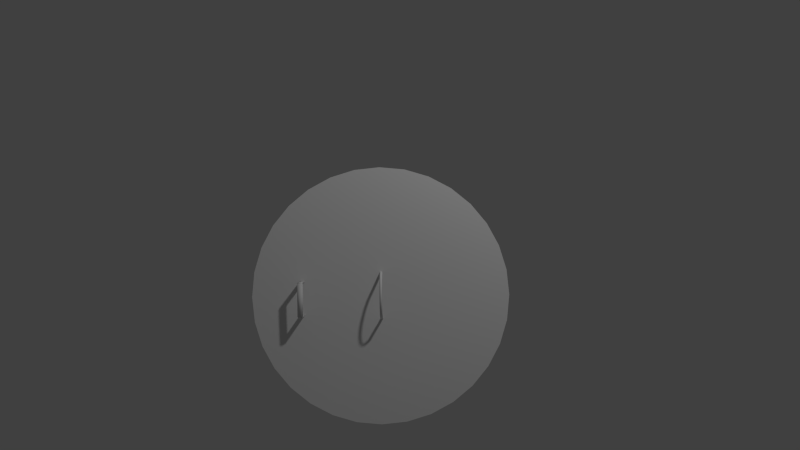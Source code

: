 # Source: SpartanShield.blend  (saved by Blender 2.76.0; exported with 4.5.12 LTS)
import bpy
from mathutils import Matrix  # noqa: F401  (used for matrix-valued properties, if any)

bpy.ops.wm.read_factory_settings(use_empty=True)
scene = bpy.context.scene
scene.name = 'Scene'

# ---- collections
col_collection_1 = bpy.data.collections.new('Collection 1'); scene.collection.children.link(col_collection_1)

# ---- materials (node trees are filled in below, after node groups)
mat_material_001 = bpy.data.materials.new('Material.001')
mat_material_001.alpha_threshold = 0.0
mat_material_001.use_transparent_shadow = False
mat_material_001.roughness = 0.5

# ---- material node trees

# ---- world
world_world = bpy.data.worlds.new('World'); scene.world = world_world
world_world.color = (0.05088, 0.05088, 0.05088)
world_world.use_sun_shadow = False
world_world.sun_shadow_jitter_overblur = 0.0
world_world.cycles.sampling_method = 'MANUAL'
world_world.cycles.sample_map_resolution = 256

# ---- cameras
cam_camera = bpy.data.cameras.new('Camera')
cam_camera.clip_end = 100.0
cam_camera.lens = 35.0
cam_camera.sensor_width = 32.0
cam_camera.sensor_height = 18.0
cam_camera.ortho_scale = 7.314
cam_camera.dof.focus_distance = 0.0
cam_camera.dof.aperture_fstop = 128.0

# ---- lights
light_lamp = bpy.data.lights.new('Lamp', 'POINT')
light_lamp.transmission_factor = 0.0
light_lamp.cutoff_distance = 30.0
light_lamp.energy = 100.0
light_lamp.shadow_buffer_clip_start = 1.001
light_lamp.shadow_soft_size = 0.1
light_lamp.shadow_maximum_resolution = 0.006
light_lamp.use_absolute_resolution = True
light_lamp.cycles.use_multiple_importance_sampling = False

# ---- meshes
me_circle = bpy.data.meshes.new('Circle')
me_circle.from_pydata([(-0.1828, 0.005855, 0.03202), (-0.1793, 0.005855, -0.003651), (-0.1689, 0.005855, -0.03795), (-0.152, 0.005855, -0.1102), (-0.1293, 0.005855, -0.1379), (-0.1016, 0.005855, -0.1606), (-0.06997, 0.005855, -0.1775), (-0.03567, 0.005855, -0.1879), (-2.826e-08, 0.005855, -0.1914), (0.03567, 0.005855, -0.1879), (0.06997, 0.005855, -0.1775), (0.1016, 0.005855, -0.1606), (0.1293, 0.005855, -0.1379), (0.152, 0.005855, -0.1102), (0.1689, 0.005855, -0.03795), (0.1793, 0.005855, -0.003651), (0.1828, 0.005855, 0.03202), (-0.1828, -0.009515, 0.03202), (-0.1793, -0.009515, -0.003651), (-0.1689, -0.009515, -0.03795), (-0.152, -0.009515, -0.1102), (-0.1293, -0.009515, -0.1379), (-0.1016, -0.009515, -0.1606), (-0.06997, -0.009515, -0.1775), (-0.03567, -0.009515, -0.1879), (-2.826e-08, -0.009515, -0.1914), (0.03567, -0.009515, -0.1879), (0.06997, -0.009515, -0.1775), (0.1016, -0.009515, -0.1606), (0.1293, -0.009515, -0.1379), (0.152, -0.009515, -0.1102), (0.1689, -0.009515, -0.03795), (0.1793, -0.009515, -0.003651), (0.1828, -0.009515, 0.03202), (-0.1828, -0.01666, 0.02844), (-0.1793, -0.01666, -0.007228), (-0.1689, -0.01666, -0.04153), (-0.152, -0.01666, -0.1137), (-0.1293, -0.01666, -0.1415), (-0.1016, -0.01666, -0.1642), (-0.06997, -0.01666, -0.1811), (-0.03567, -0.01666, -0.1915), (-2.853e-08, -0.01666, -0.195), (0.03567, -0.01666, -0.1915), (0.06997, -0.01666, -0.1811), (0.1016, -0.01666, -0.1642), (0.1293, -0.01666, -0.1415), (0.152, -0.01666, -0.1137), (0.1689, -0.01666, -0.04153), (0.1793, -0.01666, -0.007228), (0.1828, -0.01666, 0.02844), (-0.185, -0.01047, 0.02942), (-0.1793, -0.01047, -0.01573), (-0.1689, -0.01047, -0.05003), (-0.152, -0.01047, -0.1223), (-0.1293, -0.01047, -0.15), (-0.1016, -0.01047, -0.1727), (-0.06997, -0.01047, -0.1896), (-0.03567, -0.01047, -0.2), (-2.917e-08, -0.01047, -0.2035), (0.03567, -0.01047, -0.2), (0.06997, -0.01047, -0.1896), (0.1016, -0.01047, -0.1727), (0.1293, -0.01047, -0.15), (0.152, -0.01047, -0.1223), (0.1689, -0.01047, -0.05003), (0.1793, -0.01047, -0.01573), (0.185, -0.01047, 0.02582), (-0.1857, -0.0006046, 0.02942), (-0.1793, -0.0006046, -0.01573), (-0.1689, -0.0006046, -0.05003), (-0.152, -0.0006046, -0.1223), (-0.1293, -0.0006046, -0.15), (-0.1016, -0.0006046, -0.1727), (-0.06997, -0.0006046, -0.1896), (-0.03567, -0.0006046, -0.2), (-2.917e-08, -0.0006046, -0.2035), (0.03567, -0.0006046, -0.2), (0.06997, -0.0006046, -0.1896), (0.1016, -0.0006046, -0.1727), (0.1293, -0.0006046, -0.15), (0.152, -0.0006046, -0.1223), (0.1689, -0.0006046, -0.05003), (0.1793, -0.0006046, -0.01573), (0.1858, -0.0006046, 0.0288), (-0.185, 0.003967, 0.02984), (-0.1793, 0.003967, -0.01094), (-0.1689, 0.003967, -0.04524), (-0.152, 0.003967, -0.1175), (-0.1293, 0.003967, -0.1452), (-0.1016, 0.003967, -0.1679), (-0.06997, 0.003967, -0.1848), (-0.03567, 0.003967, -0.1952), (-2.881e-08, 0.003967, -0.1987), (0.03567, 0.003967, -0.1952), (0.06997, 0.003967, -0.1848), (0.1016, 0.003967, -0.1679), (0.1293, 0.003967, -0.1452), (0.152, 0.003967, -0.1175), (0.1689, 0.003967, -0.04524), (0.1793, 0.003967, -0.01094), (0.1849, 0.002763, 0.02981), (0.1459, 0.6357, -0.1449), (-0.111, 0.6357, -0.1449), (0.1459, 0.6353, -0.1408), (-0.111, 0.6353, -0.1408), (0.1459, 0.6341, -0.1368), (-0.111, 0.6341, -0.1368), (0.1459, 0.6321, -0.1331), (-0.111, 0.6321, -0.1331), (0.1459, 0.6295, -0.1299), (-0.111, 0.6295, -0.1299), (0.1459, 0.6263, -0.1272), (-0.111, 0.6263, -0.1272), (0.1459, 0.6226, -0.1253), (-0.111, 0.6226, -0.1253), (0.1459, 0.6186, -0.1241), (-0.111, 0.6186, -0.1241), (0.1459, 0.6144, -0.1236), (-0.111, 0.6144, -0.1236), (0.1459, 0.6103, -0.1241), (-0.111, 0.6103, -0.1241), (0.1459, 0.6063, -0.1253), (-0.111, 0.6063, -0.1253), (0.1459, 0.6026, -0.1272), (-0.111, 0.6026, -0.1272), (0.1459, 0.5994, -0.1299), (-0.111, 0.5994, -0.1299), (0.1459, 0.5967, -0.1331), (-0.111, 0.5967, -0.1331), (0.1459, 0.5948, -0.1368), (-0.111, 0.5948, -0.1368), (0.1459, 0.5936, -0.1408), (-0.111, 0.5936, -0.1408), (0.1459, 0.5932, -0.1449), (-0.111, 0.5932, -0.1449), (0.1459, 0.5936, -0.1491), (-0.111, 0.5936, -0.1491), (0.1459, 0.5948, -0.1531), (-0.111, 0.5948, -0.1531), (0.1459, 0.5967, -0.1568), (-0.111, 0.5967, -0.1568), (0.1459, 0.5994, -0.16), (-0.111, 0.5994, -0.16), (0.1459, 0.6026, -0.1626), (-0.111, 0.6026, -0.1626), (0.1459, 0.6063, -0.1646), (-0.111, 0.6063, -0.1646), (0.1459, 0.6103, -0.1658), (-0.111, 0.6103, -0.1658), (0.1459, 0.6144, -0.1662), (-0.111, 0.6144, -0.1662), (0.1459, 0.6186, -0.1658), (-0.111, 0.6186, -0.1658), (0.1459, 0.6226, -0.1646), (-0.111, 0.6226, -0.1646), (0.1459, 0.6263, -0.1626), (-0.111, 0.6263, -0.1626), (0.1459, 0.6295, -0.16), (-0.111, 0.6295, -0.16), (0.1459, 0.6321, -0.1568), (-0.111, 0.6321, -0.1568), (0.1459, 0.6341, -0.1531), (-0.111, 0.6341, -0.1531), (0.1459, 0.6353, -0.1491), (-0.111, 0.6353, -0.1491), (0.1454, 0.6311, 0.01365), (0.152, 0.6311, 0.01365), (0.1454, 0.5964, 0.01365), (0.152, 0.5964, 0.01365), (0.1454, 0.6311, -0.1517), (0.152, 0.6311, -0.1517), (0.1454, 0.5964, -0.1517), (0.152, 0.5964, -0.1517), (-0.1171, 0.6311, 0.01365), (-0.1104, 0.6311, 0.01365), (-0.1171, 0.5964, 0.01365), (-0.1104, 0.5964, 0.01365), (-0.1171, 0.6311, -0.1517), (-0.1104, 0.6311, -0.1517), (-0.1171, 0.5964, -0.1517), (-0.1104, 0.5964, -0.1517), (0.0, 1.0, 0.0), (-0.1951, 0.9808, 0.0), (-0.3827, 0.9239, 0.0), (-0.5556, 0.8315, 0.0), (-0.7071, 0.7071, 0.0), (-0.8315, 0.5556, 0.0), (-0.9239, 0.3827, 0.0), (-0.9808, 0.1951, 0.0), (-1.0, 7.55e-08, 0.0), (-0.9808, -0.1951, 0.0), (-0.9239, -0.3827, 0.0), (-0.8315, -0.5556, 0.0), (-0.7071, -0.7071, 0.0), (-0.5556, -0.8315, 0.0), (-0.3827, -0.9239, 0.0), (-0.1951, -0.9808, 0.0), (3.258e-07, -1.0, 0.0), (0.1951, -0.9808, 0.0), (0.3827, -0.9239, 0.0), (0.5556, -0.8315, 0.0), (0.7071, -0.7071, 0.0), (0.8315, -0.5556, 0.0), (0.9239, -0.3827, 0.0), (0.9808, -0.1951, 0.0), (1.0, 9.656e-07, 0.0), (0.9808, 0.1951, 0.0), (0.9239, 0.3827, 0.0), (0.8315, 0.5556, 0.0), (0.7071, 0.7071, 0.0), (0.5556, 0.8315, 0.0), (0.3827, 0.9239, 0.0), (0.1951, 0.9808, 0.0), (-1.674e-08, 0.8711, 0.02152), (-0.1699, 0.8543, 0.02152), (-0.3333, 0.8048, 0.02152), (-0.4839, 0.7243, 0.02152), (-0.6159, 0.6159, 0.02152), (-0.7243, 0.4839, 0.02152), (-0.8048, 0.3333, 0.02152), (-0.8543, 0.1699, 0.02152), (-0.8711, 1.001e-07, 0.02152), (-0.8543, -0.1699, 0.02152), (-0.8048, -0.3333, 0.02152), (-0.7243, -0.4839, 0.02152), (-0.6159, -0.6159, 0.02152), (-0.4839, -0.7243, 0.02152), (-0.3333, -0.8048, 0.02152), (-0.1699, -0.8543, 0.02152), (2.671e-07, -0.8711, 0.02152), (0.1699, -0.8543, 0.02152), (0.3333, -0.8048, 0.02152), (0.4839, -0.7243, 0.02152), (0.6159, -0.6159, 0.02152), (0.7243, -0.4839, 0.02152), (0.8048, -0.3333, 0.02152), (0.8543, -0.1699, 0.02152), (0.8711, 8.755e-07, 0.02152), (0.8543, 0.1699, 0.02152), (0.8048, 0.3333, 0.02152), (0.7243, 0.4839, 0.02152), (0.6159, 0.6159, 0.02152), (0.4839, 0.7243, 0.02152), (0.3333, 0.8048, 0.02152), (0.1699, 0.8543, 0.02152), (-2.979e-08, 0.5136, 0.2755), (-0.1002, 0.5037, 0.2755), (-0.1965, 0.4745, 0.2755), (-0.2853, 0.427, 0.2755), (-0.3631, 0.3631, 0.2755), (-0.427, 0.2853, 0.2755), (-0.4745, 0.1965, 0.2755), (-0.5037, 0.1002, 0.2755), (-0.5136, 1.875e-07, 0.2755), (-0.5037, -0.1002, 0.2755), (-0.4745, -0.1965, 0.2755), (-0.427, -0.2853, 0.2755), (-0.3631, -0.3631, 0.2755), (-0.2853, -0.427, 0.2755), (-0.1965, -0.4745, 0.2755), (-0.1002, -0.5037, 0.2755), (1.375e-07, -0.5136, 0.2755), (0.1002, -0.5037, 0.2755), (0.1965, -0.4745, 0.2755), (0.2853, -0.427, 0.2755), (0.3631, -0.3631, 0.2755), (0.427, -0.2853, 0.2755), (0.4745, -0.1965, 0.2755), (0.5037, -0.1002, 0.2755), (0.5136, 6.446e-07, 0.2755), (0.5037, 0.1002, 0.2755), (0.4745, 0.1965, 0.2755), (0.427, 0.2853, 0.2755), (0.3631, 0.3631, 0.2755), (0.2853, 0.427, 0.2755), (0.1965, 0.4745, 0.2755), (0.1002, 0.5037, 0.2755), (-5.963e-08, 0.09671, 0.3124), (-0.01887, 0.09485, 0.3124), (-0.03701, 0.08935, 0.3124), (-0.05373, 0.08041, 0.3124), (-0.06839, 0.06839, 0.3124), (-0.08041, 0.05373, 0.3124), (-0.08935, 0.03701, 0.3124), (-0.09485, 0.01887, 0.3124), (-0.09671, 3.09e-07, 0.3124), (-0.09485, -0.01887, 0.3124), (-0.08935, -0.03701, 0.3124), (-0.08041, -0.05373, 0.3124), (-0.06839, -0.06839, 0.3124), (-0.05373, -0.08041, 0.3124), (-0.03701, -0.08935, 0.3124), (-0.01887, -0.09485, 0.3124), (-2.812e-08, -0.09671, 0.3124), (0.01887, -0.09485, 0.3124), (0.03701, -0.08935, 0.3124), (0.05373, -0.08041, 0.3124), (0.06839, -0.06839, 0.3124), (0.08041, -0.05373, 0.3124), (0.08935, -0.03701, 0.3124), (0.09485, -0.01887, 0.3124), (0.09671, 3.95e-07, 0.3124), (0.09485, 0.01887, 0.3124), (0.08935, 0.03701, 0.3124), (0.08041, 0.05373, 0.3124), (0.06839, 0.06839, 0.3124), (0.05373, 0.08041, 0.3124), (0.03701, 0.08935, 0.3124), (0.01887, 0.09485, 0.3124), (-6.767e-08, 0.01109, 0.3155), (-0.002164, 0.01088, 0.3155), (-0.004246, 0.01025, 0.3155), (-0.006164, 0.009225, 0.3155), (-0.007845, 0.007845, 0.3155), (-0.009224, 0.006164, 0.3155), (-0.01025, 0.004246, 0.3155), (-0.01088, 0.002165, 0.3155), (-0.01109, 3.282e-07, 0.3155), (-0.01088, -0.002164, 0.3155), (-0.01025, -0.004245, 0.3155), (-0.009224, -0.006163, 0.3155), (-0.007845, -0.007844, 0.3155), (-0.006163, -0.009224, 0.3155), (-0.004246, -0.01025, 0.3155), (-0.002164, -0.01088, 0.3155), (-6.406e-08, -0.01109, 0.3155), (0.002164, -0.01088, 0.3155), (0.004245, -0.01025, 0.3155), (0.006163, -0.009224, 0.3155), (0.007845, -0.007844, 0.3155), (0.009224, -0.006163, 0.3155), (0.01025, -0.004245, 0.3155), (0.01088, -0.002164, 0.3155), (0.01109, 3.381e-07, 0.3155), (0.01088, 0.002165, 0.3155), (0.01025, 0.004246, 0.3155), (0.009224, 0.006164, 0.3155), (0.007844, 0.007845, 0.3155), (0.006163, 0.009225, 0.3155), (0.004245, 0.01025, 0.3155), (0.002164, 0.01088, 0.3155), (-8.729e-08, 5.679e-05, 0.08051), (-1.11e-05, 5.57e-05, 0.08051), (-2.169e-05, 5.249e-05, 0.08051), (-5.224e-05, -2.127e-05, 0.08051), (-4.703e-05, -3.103e-05, 0.08051), (-4.001e-05, -3.959e-05, 0.08051), (-3.145e-05, -4.661e-05, 0.08051), (-2.169e-05, -5.183e-05, 0.08051), (-1.11e-05, -5.504e-05, 0.08051), (-8.727e-08, -5.612e-05, 0.08051), (1.093e-05, -5.504e-05, 0.08051), (2.152e-05, -5.183e-05, 0.08051), (3.128e-05, -4.661e-05, 0.08051), (3.983e-05, -3.959e-05, 0.08051), (4.685e-05, -3.103e-05, 0.08051), (5.207e-05, -2.127e-05, 0.08051), (5.528e-05, -1.068e-05, 0.08051), (5.637e-05, 3.318e-07, 0.08051), (5.528e-05, 1.135e-05, 0.08051), (5.207e-05, 2.194e-05, 0.08051), (4.685e-05, 3.17e-05, 0.08051), (3.983e-05, 4.025e-05, 0.08051), (3.128e-05, 4.727e-05, 0.08051), (2.152e-05, 5.249e-05, 0.08051), (1.093e-05, 5.57e-05, 0.08051), (0.7652, 0.1522, 0.1522), (0.7208, 0.2986, 0.1522), (-0.5516, -0.5516, 0.1522), (-0.4334, -0.6487, 0.1522), (0.6487, 0.4334, 0.1522), (-0.2986, -0.7208, 0.1522), (-1.433e-08, 0.7801, 0.1522), (-0.1522, 0.7652, 0.1522), (0.5516, 0.5517, 0.1522), (-0.1522, -0.7652, 0.1522), (-0.2986, 0.7208, 0.1522), (0.4334, 0.6487, 0.1522), (2.399e-07, -0.7801, 0.1522), (-0.4334, 0.6487, 0.1522), (0.2985, 0.7208, 0.1522), (0.1522, -0.7652, 0.1522), (-0.5516, 0.5516, 0.1522), (0.1522, 0.7652, 0.1522), (0.2986, -0.7208, 0.1522), (-0.6487, 0.4334, 0.1522), (0.4334, -0.6487, 0.1522), (-0.7208, 0.2986, 0.1522), (0.5516, -0.5516, 0.1522), (-0.7652, 0.1522, 0.1522), (0.6487, -0.4334, 0.1522), (-0.7801, 1.215e-07, 0.1522), (0.7208, -0.2985, 0.1522), (-0.7652, -0.1522, 0.1522), (0.7652, -0.1522, 0.1522), (-0.7208, -0.2986, 0.1522), (0.7801, 8.159e-07, 0.1522), (-0.6487, -0.4334, 0.1522), (0.2408, 0.2408, 0.2908), (0.1892, 0.2832, 0.2908), (-0.06645, -0.334, 0.2908), (6.88e-08, -0.3406, 0.2908), (-0.1303, 0.3147, 0.2908), (-0.1892, 0.2832, 0.2908), (0.1303, 0.3147, 0.2908), (0.06645, -0.334, 0.2908), (-0.2408, 0.2408, 0.2908), (0.06645, 0.334, 0.2908), (0.1303, -0.3147, 0.2908), (-0.2832, 0.1892, 0.2908), (-4.217e-08, 0.3406, 0.2908), (0.1892, -0.2832, 0.2908), (-0.3147, 0.1303, 0.2908), (0.2408, -0.2408, 0.2908), (-0.334, 0.06645, 0.2908), (0.2832, -0.1892, 0.2908), (-0.3406, 2.379e-07, 0.2908), (0.3147, -0.1303, 0.2908), (-0.334, -0.06645, 0.2908), (0.334, -0.06645, 0.2908), (-0.3147, -0.1303, 0.2908), (0.3406, 5.41e-07, 0.2908), (-0.2832, -0.1892, 0.2908), (0.334, 0.06645, 0.2908), (-0.2408, -0.2408, 0.2908), (0.3147, 0.1303, 0.2908), (-0.1892, -0.2832, 0.2908), (0.2832, 0.1892, 0.2908), (-0.1303, -0.3147, 0.2908), (-0.06645, 0.334, 0.2908), (-2.266e-09, 1.0, -0.03001), (-0.1951, 0.9808, -0.03001), (-0.3827, 0.9239, -0.03001), (-0.5556, 0.8315, -0.03001), (-0.7071, 0.7071, -0.03001), (-0.8315, 0.5556, -0.03001), (-0.9239, 0.3827, -0.03001), (-0.9808, 0.1951, -0.03001), (-1.0, 7.55e-08, -0.03001), (-0.9808, -0.1951, -0.03001), (-0.9239, -0.3827, -0.03001), (-0.8315, -0.5556, -0.03001), (-0.7071, -0.7071, -0.03001), (-0.5556, -0.8315, -0.03001), (-0.3827, -0.9239, -0.03001), (-0.1951, -0.9808, -0.03001), (3.236e-07, -1.0, -0.03001), (0.1951, -0.9808, -0.03001), (0.3827, -0.9239, -0.03001), (0.5556, -0.8315, -0.03001), (0.7071, -0.7071, -0.03001), (0.8315, -0.5556, -0.03001), (0.9239, -0.3827, -0.03001), (0.9808, -0.1951, -0.03001), (1.0, 9.656e-07, -0.03001), (0.9808, 0.1951, -0.03001), (0.9239, 0.3827, -0.03001), (0.8315, 0.5556, -0.03001), (0.7071, 0.7071, -0.03001), (0.5556, 0.8315, -0.03001), (0.3827, 0.9239, -0.03001), (0.1951, 0.9808, -0.03001), (-8.955e-08, 5.679e-05, 0.0505), (-1.11e-05, 5.57e-05, 0.0505), (-2.169e-05, 5.249e-05, 0.0505), (-5.225e-05, -2.127e-05, 0.0505), (-4.703e-05, -3.103e-05, 0.0505), (-4.001e-05, -3.959e-05, 0.0505), (-3.145e-05, -4.661e-05, 0.0505), (-2.169e-05, -5.183e-05, 0.0505), (-1.11e-05, -5.504e-05, 0.0505), (-8.953e-08, -5.612e-05, 0.0505), (1.092e-05, -5.504e-05, 0.0505), (2.151e-05, -5.183e-05, 0.0505), (3.128e-05, -4.661e-05, 0.0505), (3.983e-05, -3.959e-05, 0.0505), (4.685e-05, -3.103e-05, 0.0505), (5.207e-05, -2.127e-05, 0.0505), (5.528e-05, -1.068e-05, 0.0505), (5.637e-05, 3.318e-07, 0.0505), (5.528e-05, 1.135e-05, 0.0505), (5.207e-05, 2.194e-05, 0.0505), (4.685e-05, 3.17e-05, 0.0505), (3.983e-05, 4.025e-05, 0.0505), (3.127e-05, 4.727e-05, 0.0505), (2.151e-05, 5.249e-05, 0.0505), (1.092e-05, 5.57e-05, 0.0505), (-8.996e-08, 0.165, 0.02597), (-0.03219, 0.1618, 0.02597), (-0.06314, 0.1524, 0.02597), (-0.09166, 0.1372, 0.02597), (-0.1167, 0.1167, 0.02597), (-0.1372, 0.09166, 0.02597), (-0.1524, 0.06314, 0.02597), (-0.1618, 0.03219, 0.02597), (-0.165, 2.655e-07, 0.02597), (-0.1618, -0.03219, 0.02597), (-0.1524, -0.06314, 0.02597), (-0.1372, -0.09166, 0.02597), (-0.1167, -0.1167, 0.02597), (-0.09166, -0.1372, 0.02597), (-0.06314, -0.1524, 0.02597), (-0.03219, -0.1618, 0.02597), (-3.62e-08, -0.165, 0.02597), (0.03219, -0.1618, 0.02597), (0.06314, -0.1524, 0.02597), (0.09166, -0.1372, 0.02597), (0.1167, -0.1167, 0.02597), (0.1372, -0.09166, 0.02597), (0.1524, -0.06314, 0.02597), (0.1618, -0.03219, 0.02597), (0.165, 4.123e-07, 0.02597), (0.1618, 0.03219, 0.02597), (0.1524, 0.06314, 0.02597), (0.1372, 0.09166, 0.02597), (0.1167, 0.1167, 0.02597), (0.09166, 0.1372, 0.02597), (0.06314, 0.1524, 0.02597), (0.03219, 0.1618, 0.02597), (0.1272, 0.6397, 0.003873), (0.2496, 0.6026, 0.003873), (0.3623, 0.5423, 0.003873), (0.4612, 0.4612, 0.003873), (0.5423, 0.3624, 0.003873), (0.6026, 0.2496, 0.003873), (0.6397, 0.1272, 0.003873), (0.6522, 7.334e-07, 0.003873), (0.6397, -0.1272, 0.003873), (0.6026, -0.2496, 0.003873), (0.5423, -0.3623, 0.003873), (0.4612, -0.4612, 0.003873), (0.3624, -0.5423, 0.003873), (0.2496, -0.6026, 0.003873), (0.1272, -0.6397, 0.003873), (1.556e-07, -0.6522, 0.003873), (-0.1272, -0.6397, 0.003873), (-0.2496, -0.6026, 0.003873), (-0.3624, -0.5423, 0.003873), (-0.4612, -0.4612, 0.003873), (-0.5423, -0.3623, 0.003873), (-0.6026, -0.2496, 0.003873), (-0.6397, -0.1272, 0.003873), (-0.6522, 1.529e-07, 0.003873), (-0.6397, 0.1272, 0.003873), (-0.6026, 0.2496, 0.003873), (-0.5423, 0.3624, 0.003873), (-0.4612, 0.4612, 0.003873), (-0.3624, 0.5423, 0.003873), (-0.2496, 0.6026, 0.003873), (-0.1272, 0.6397, 0.003873), (-5.692e-08, 0.6522, 0.003873), (0.6272, 0.1248, 0.2243), (-0.4522, -0.4522, 0.2243), (-2.181e-08, 0.6395, 0.2243), (0.5909, 0.2447, 0.2243), (-0.3553, -0.5318, 0.2243), (0.5318, 0.3553, 0.2243), (-0.2447, -0.5909, 0.2243), (-0.1248, 0.6272, 0.2243), (0.4522, 0.4522, 0.2243), (-0.1248, -0.6272, 0.2243), (-0.2447, 0.5909, 0.2243), (0.3553, 0.5318, 0.2243), (1.866e-07, -0.6395, 0.2243), (-0.3553, 0.5318, 0.2243), (0.2447, 0.5909, 0.2243), (0.1248, -0.6272, 0.2243), (-0.4522, 0.4522, 0.2243), (0.1248, 0.6272, 0.2243), (0.2447, -0.5909, 0.2243), (-0.5318, 0.3553, 0.2243), (0.3553, -0.5318, 0.2243), (-0.5909, 0.2447, 0.2243), (0.4522, -0.4522, 0.2243), (-0.6272, 0.1248, 0.2243), (0.5318, -0.3553, 0.2243), (-0.6395, 1.565e-07, 0.2243), (0.5909, -0.2447, 0.2243), (-0.6272, -0.1248, 0.2243), (0.6272, -0.1248, 0.2243), (-0.5909, -0.2447, 0.2243), (0.6395, 7.257e-07, 0.2243), (-0.5318, -0.3553, 0.2243)], [(343, 342), (344, 343), (346, 345), (347, 346), (348, 347), (349, 348), (350, 349), (351, 350), (352, 351), (353, 352), (354, 353), (355, 354), (356, 355), (357, 356), (358, 357), (359, 358), (360, 359), (361, 360), (362, 361), (363, 362), (364, 363), (365, 364), (366, 365), (342, 366), (464, 463), (465, 464), (467, 466), (468, 467), (469, 468), (470, 469), (471, 470), (472, 471), (473, 472), (474, 473), (475, 474), (476, 475), (477, 476), (478, 477), (479, 478), (480, 479), (481, 480), (482, 481), (483, 482), (484, 483), (485, 484), (486, 485), (487, 486), (463, 487)], [(13, 30, 31, 14), (6, 23, 24, 7), (14, 31, 32, 15), (7, 24, 25, 8), (0, 17, 18, 1), (15, 32, 33, 16), (8, 25, 26, 9), (1, 18, 19, 2), (9, 26, 27, 10), (2, 19, 20, 3), (10, 27, 28, 11), (3, 20, 21, 4), (11, 28, 29, 12), (4, 21, 22, 5), (12, 29, 30, 13), (5, 22, 23, 6), (22, 39, 40, 23), (30, 47, 48, 31), (23, 40, 41, 24), (31, 48, 49, 32), (24, 41, 42, 25), (17, 34, 35, 18), (32, 49, 50, 33), (25, 42, 43, 26), (18, 35, 36, 19), (26, 43, 44, 27), (19, 36, 37, 20), (27, 44, 45, 28), (20, 37, 38, 21), (28, 45, 46, 29), (21, 38, 39, 22), (29, 46, 47, 30), (43, 60, 61, 44), (36, 53, 54, 37), (44, 61, 62, 45), (37, 54, 55, 38), (45, 62, 63, 46), (38, 55, 56, 39), (46, 63, 64, 47), (39, 56, 57, 40), (47, 64, 65, 48), (40, 57, 58, 41), (48, 65, 66, 49), (41, 58, 59, 42), (34, 51, 52, 35), (49, 66, 67, 50), (42, 59, 60, 43), (35, 52, 53, 36), (64, 81, 82, 65), (57, 74, 75, 58), (65, 82, 83, 66), (58, 75, 76, 59), (51, 68, 69, 52), (66, 83, 84, 67), (59, 76, 77, 60), (52, 69, 70, 53), (60, 77, 78, 61), (53, 70, 71, 54), (61, 78, 79, 62), (54, 71, 72, 55), (62, 79, 80, 63), (55, 72, 73, 56), (63, 80, 81, 64), (56, 73, 74, 57), (78, 95, 96, 79), (71, 88, 89, 72), (79, 96, 97, 80), (72, 89, 90, 73), (80, 97, 98, 81), (73, 90, 91, 74), (81, 98, 99, 82), (74, 91, 92, 75), (82, 99, 100, 83), (75, 92, 93, 76), (68, 85, 86, 69), (83, 100, 101, 84), (76, 93, 94, 77), (69, 86, 87, 70), (77, 94, 95, 78), (70, 87, 88, 71), (0, 1, 86, 85), (1, 2, 87, 86), (2, 3, 88, 87), (3, 4, 89, 88), (4, 5, 90, 89), (5, 6, 91, 90), (6, 7, 92, 91), (7, 8, 93, 92), (8, 9, 94, 93), (9, 10, 95, 94), (10, 11, 96, 95), (11, 12, 97, 96), (12, 13, 98, 97), (13, 14, 99, 98), (14, 15, 100, 99), (15, 16, 101, 100), (102, 103, 105, 104), (104, 105, 107, 106), (106, 107, 109, 108), (108, 109, 111, 110), (110, 111, 113, 112), (112, 113, 115, 114), (114, 115, 117, 116), (116, 117, 119, 118), (118, 119, 121, 120), (120, 121, 123, 122), (122, 123, 125, 124), (124, 125, 127, 126), (126, 127, 129, 128), (128, 129, 131, 130), (130, 131, 133, 132), (132, 133, 135, 134), (134, 135, 137, 136), (136, 137, 139, 138), (138, 139, 141, 140), (140, 141, 143, 142), (142, 143, 145, 144), (144, 145, 147, 146), (146, 147, 149, 148), (148, 149, 151, 150), (150, 151, 153, 152), (152, 153, 155, 154), (154, 155, 157, 156), (156, 157, 159, 158), (158, 159, 161, 160), (160, 161, 163, 162), (105, 103, 165, 163, 161, 159, 157, 155, 153, 151, 149, 147, 145, 143, 141, 139, 137, 135, 133, 131, 129, 127, 125, 123, 121, 119, 117, 115, 113, 111, 109, 107), (164, 165, 103, 102), (162, 163, 165, 164), (102, 104, 106, 108, 110, 112, 114, 116, 118, 120, 122, 124, 126, 128, 130, 132, 134, 136, 138, 140, 142, 144, 146, 148, 150, 152, 154, 156, 158, 160, 162, 164), (167, 166, 168, 169), (169, 168, 172, 173), (173, 172, 170, 171), (171, 170, 166, 167), (166, 170, 172, 168), (171, 167, 169, 173), (175, 174, 176, 177), (177, 176, 180, 181), (181, 180, 178, 179), (179, 178, 174, 175), (174, 178, 180, 176), (179, 175, 177, 181), (200, 232, 231, 199), (187, 219, 218, 186), (182, 214, 245, 213), (201, 233, 232, 200), (188, 220, 219, 187), (202, 234, 233, 201), (189, 221, 220, 188), (203, 235, 234, 202), (190, 222, 221, 189), (204, 236, 235, 203), (191, 223, 222, 190), (205, 237, 236, 204), (192, 224, 223, 191), (206, 238, 237, 205), (193, 225, 224, 192), (207, 239, 238, 206), (194, 226, 225, 193), (208, 240, 239, 207), (195, 227, 226, 194), (209, 241, 240, 208), (196, 228, 227, 195), (183, 215, 214, 182), (210, 242, 241, 209), (197, 229, 228, 196), (184, 216, 215, 183), (211, 243, 242, 210), (198, 230, 229, 197), (185, 217, 216, 184), (212, 244, 243, 211), (199, 231, 230, 198), (186, 218, 217, 185), (213, 245, 244, 212), (555, 272, 271, 552), (556, 259, 258, 553), (557, 273, 272, 555), (558, 260, 259, 556), (559, 247, 246, 554), (560, 274, 273, 557), (561, 261, 260, 558), (562, 248, 247, 559), (563, 275, 274, 560), (564, 262, 261, 561), (565, 249, 248, 562), (566, 276, 275, 563), (567, 263, 262, 564), (568, 250, 249, 565), (569, 277, 276, 566), (570, 264, 263, 567), (571, 251, 250, 568), (554, 246, 277, 569), (572, 265, 264, 570), (573, 252, 251, 571), (574, 266, 265, 572), (575, 253, 252, 573), (576, 267, 266, 574), (577, 254, 253, 575), (578, 268, 267, 576), (579, 255, 254, 577), (580, 269, 268, 578), (581, 256, 255, 579), (582, 270, 269, 580), (583, 257, 256, 581), (552, 271, 270, 582), (553, 258, 257, 583), (400, 307, 306, 399), (402, 294, 293, 401), (404, 281, 280, 403), (405, 308, 307, 400), (406, 295, 294, 402), (407, 282, 281, 404), (408, 309, 308, 405), (409, 296, 295, 406), (410, 283, 282, 407), (411, 278, 309, 408), (412, 297, 296, 409), (413, 284, 283, 410), (414, 298, 297, 412), (415, 285, 284, 413), (416, 299, 298, 414), (417, 286, 285, 415), (418, 300, 299, 416), (419, 287, 286, 417), (420, 301, 300, 418), (421, 288, 287, 419), (422, 302, 301, 420), (423, 289, 288, 421), (424, 303, 302, 422), (425, 290, 289, 423), (426, 304, 303, 424), (427, 291, 290, 425), (428, 305, 304, 426), (429, 292, 291, 427), (430, 279, 278, 411), (399, 306, 305, 428), (401, 293, 292, 429), (403, 280, 279, 430), (278, 310, 341, 309), (297, 329, 328, 296), (284, 316, 315, 283), (298, 330, 329, 297), (285, 317, 316, 284), (299, 331, 330, 298), (286, 318, 317, 285), (300, 332, 331, 299), (287, 319, 318, 286), (301, 333, 332, 300), (288, 320, 319, 287), (302, 334, 333, 301), (289, 321, 320, 288), (303, 335, 334, 302), (290, 322, 321, 289), (304, 336, 335, 303), (291, 323, 322, 290), (305, 337, 336, 304), (292, 324, 323, 291), (279, 311, 310, 278), (306, 338, 337, 305), (293, 325, 324, 292), (280, 312, 311, 279), (307, 339, 338, 306), (294, 326, 325, 293), (281, 313, 312, 280), (308, 340, 339, 307), (295, 327, 326, 294), (282, 314, 313, 281), (309, 341, 340, 308), (296, 328, 327, 295), (283, 315, 314, 282), (311, 312, 313, 314, 315, 316, 317, 318, 319, 320, 321, 322, 323, 324, 325, 326, 327, 328, 329, 330, 331, 332, 333, 334, 335, 336, 337, 338, 339, 340, 341, 310), (226, 369, 398, 225), (239, 367, 397, 238), (225, 398, 396, 224), (238, 397, 395, 237), (224, 396, 394, 223), (237, 395, 393, 236), (223, 394, 392, 222), (236, 393, 391, 235), (222, 392, 390, 221), (235, 391, 389, 234), (221, 390, 388, 220), (234, 389, 387, 233), (220, 388, 386, 219), (233, 387, 385, 232), (214, 373, 384, 245), (219, 386, 383, 218), (232, 385, 382, 231), (245, 384, 381, 244), (218, 383, 380, 217), (231, 382, 379, 230), (244, 381, 378, 243), (217, 380, 377, 216), (230, 379, 376, 229), (243, 378, 375, 242), (216, 377, 374, 215), (229, 376, 372, 228), (242, 375, 371, 241), (215, 374, 373, 214), (228, 372, 370, 227), (241, 371, 368, 240), (227, 370, 369, 226), (240, 368, 367, 239), (248, 403, 430, 247), (261, 401, 429, 260), (274, 399, 428, 273), (247, 430, 411, 246), (260, 429, 427, 259), (273, 428, 426, 272), (259, 427, 425, 258), (272, 426, 424, 271), (258, 425, 423, 257), (271, 424, 422, 270), (257, 423, 421, 256), (270, 422, 420, 269), (256, 421, 419, 255), (269, 420, 418, 268), (255, 419, 417, 254), (268, 418, 416, 267), (254, 417, 415, 253), (267, 416, 414, 266), (253, 415, 413, 252), (266, 414, 412, 265), (252, 413, 410, 251), (265, 412, 409, 264), (246, 411, 408, 277), (251, 410, 407, 250), (264, 409, 406, 263), (277, 408, 405, 276), (250, 407, 404, 249), (263, 406, 402, 262), (276, 405, 400, 275), (249, 404, 403, 248), (262, 402, 401, 261), (275, 400, 399, 274), (489, 488, 519, 518, 517, 516, 515, 514, 513, 512, 511, 510, 509, 508, 507, 506, 505, 504, 503, 502, 501, 500, 499, 498, 497, 496, 495, 494, 493, 492, 491, 490), (525, 526, 513, 514), (538, 539, 500, 501), (524, 525, 514, 515), (537, 538, 501, 502), (550, 551, 488, 489), (523, 524, 515, 516), (536, 537, 502, 503), (549, 550, 489, 490), (522, 523, 516, 517), (535, 536, 503, 504), (548, 549, 490, 491), (521, 522, 517, 518), (534, 535, 504, 505), (547, 548, 491, 492), (520, 521, 518, 519), (533, 534, 505, 506), (546, 547, 492, 493), (551, 520, 519, 488), (532, 533, 506, 507), (545, 546, 493, 494), (531, 532, 507, 508), (544, 545, 494, 495), (530, 531, 508, 509), (543, 544, 495, 496), (529, 530, 509, 510), (542, 543, 496, 497), (528, 529, 510, 511), (541, 542, 497, 498), (527, 528, 511, 512), (540, 541, 498, 499), (526, 527, 512, 513), (539, 540, 499, 500), (444, 443, 539, 538), (457, 456, 526, 525), (443, 442, 540, 539), (456, 455, 527, 526), (442, 441, 541, 540), (455, 454, 528, 527), (441, 440, 542, 541), (454, 453, 529, 528), (440, 439, 543, 542), (453, 452, 530, 529), (439, 438, 544, 543), (452, 451, 531, 530), (438, 437, 545, 544), (451, 450, 532, 531), (437, 436, 546, 545), (450, 449, 533, 532), (431, 462, 520, 551), (436, 435, 547, 546), (449, 448, 534, 533), (462, 461, 521, 520), (435, 434, 548, 547), (448, 447, 535, 534), (461, 460, 522, 521), (434, 433, 549, 548), (447, 446, 536, 535), (460, 459, 523, 522), (433, 432, 550, 549), (446, 445, 537, 536), (459, 458, 524, 523), (432, 431, 551, 550), (445, 444, 538, 537), (458, 457, 525, 524), (183, 432, 433, 184), (184, 433, 434, 185), (185, 434, 435, 186), (186, 435, 436, 187), (187, 436, 437, 188), (188, 437, 438, 189), (189, 438, 439, 190), (190, 439, 440, 191), (191, 440, 441, 192), (192, 441, 442, 193), (193, 442, 443, 194), (194, 443, 444, 195), (195, 444, 445, 196), (196, 445, 446, 197), (197, 446, 447, 198), (198, 447, 448, 199), (199, 448, 449, 200), (200, 449, 450, 201), (201, 450, 451, 202), (202, 451, 452, 203), (203, 452, 453, 204), (204, 453, 454, 205), (205, 454, 455, 206), (206, 455, 456, 207), (207, 456, 457, 208), (208, 457, 458, 209), (209, 458, 459, 210), (210, 459, 460, 211), (211, 460, 461, 212), (212, 461, 462, 213), (213, 462, 431, 182), (182, 431, 432, 183), (369, 553, 583, 398), (367, 552, 582, 397), (398, 583, 581, 396), (397, 582, 580, 395), (396, 581, 579, 394), (395, 580, 578, 393), (394, 579, 577, 392), (393, 578, 576, 391), (392, 577, 575, 390), (391, 576, 574, 389), (390, 575, 573, 388), (389, 574, 572, 387), (388, 573, 571, 386), (387, 572, 570, 385), (373, 554, 569, 384), (386, 571, 568, 383), (385, 570, 567, 382), (384, 569, 566, 381), (383, 568, 565, 380), (382, 567, 564, 379), (381, 566, 563, 378), (380, 565, 562, 377), (379, 564, 561, 376), (378, 563, 560, 375), (377, 562, 559, 374), (376, 561, 558, 372), (375, 560, 557, 371), (374, 559, 554, 373), (372, 558, 556, 370), (371, 557, 555, 368), (370, 556, 553, 369), (368, 555, 552, 367)])
me_circle.polygons.foreach_set('use_smooth', [True] * 464)
_k = set([(182, 183), (182, 213), (183, 184), (184, 185), (185, 186), (186, 187), (187, 188), (188, 189), (189, 190), (190, 191), (191, 192), (192, 193), (193, 194), (194, 195), (195, 196), (196, 197), (197, 198), (198, 199), (199, 200), (200, 201), (201, 202), (202, 203), (203, 204), (204, 205), (205, 206), (206, 207), (207, 208), (208, 209), (209, 210), (210, 211), (211, 212), (212, 213), (214, 215), (214, 245), (215, 216), (216, 217), (217, 218), (218, 219), (219, 220), (220, 221), (221, 222), (222, 223), (223, 224), (224, 225), (225, 226), (226, 227), (227, 228), (228, 229), (229, 230), (230, 231), (231, 232), (232, 233), (233, 234), (234, 235), (235, 236), (236, 237), (237, 238), (238, 239), (239, 240), (240, 241), (241, 242), (242, 243), (243, 244), (244, 245), (431, 432), (431, 462), (432, 433), (433, 434), (434, 435), (435, 436), (436, 437), (437, 438), (438, 439), (439, 440), (440, 441), (441, 442), (442, 443), (443, 444), (444, 445), (445, 446), (446, 447), (447, 448), (448, 449), (449, 450), (450, 451), (451, 452), (452, 453), (453, 454), (454, 455), (455, 456), (456, 457), (457, 458), (458, 459), (459, 460), (460, 461), (461, 462)])
me_circle.attributes.new('sharp_edge', 'BOOLEAN', 'EDGE').data.foreach_set('value', [ (min(e.vertices), max(e.vertices)) in _k for e in me_circle.edges])
_uv = me_circle.uv_layers.new(name='UVMap')
_uv.uv.foreach_set('vector', [0.4443, 0.6303, 0.4406, 0.6303, 0.4406, 0.61, 0.4443, 0.61, 0.2744, 0.6468, 0.2707, 0.6468, 0.2707, 0.637, 0.2744, 0.637, 0.4443, 0.61, 0.4406, 0.61, 0.4406, 0.6003, 0.4443, 0.6003, 0.2744, 0.637, 0.2707, 0.637, 0.2707, 0.6269, 0.2744, 0.6269, 0.4645, 0.639, 0.4607, 0.639, 0.4607, 0.6289, 0.4645, 0.6289, 0.4443, 0.6003, 0.4406, 0.6003, 0.4406, 0.5902, 0.4443, 0.5903, 0.2744, 0.6269, 0.2707, 0.6269, 0.2707, 0.6168, 0.2744, 0.6168, 0.4645, 0.6289, 0.4607, 0.6289, 0.4607, 0.6192, 0.4645, 0.6192, 0.2744, 0.6168, 0.2707, 0.6168, 0.2707, 0.6071, 0.2744, 0.6071, 0.4645, 0.6192, 0.4607, 0.6192, 0.4607, 0.5989, 0.4645, 0.5989, 0.2744, 0.6071, 0.2707, 0.6071, 0.2707, 0.5981, 0.2745, 0.5981, 0.4645, 0.5989, 0.4607, 0.5989, 0.4607, 0.5913, 0.4645, 0.5913, 0.2745, 0.5981, 0.2707, 0.5981, 0.2708, 0.5902, 0.2745, 0.5902, 0.2745, 0.6636, 0.2708, 0.6636, 0.2707, 0.6557, 0.2745, 0.6557, 0.4443, 0.638, 0.4406, 0.638, 0.4406, 0.6303, 0.4443, 0.6303, 0.2745, 0.6557, 0.2707, 0.6557, 0.2707, 0.6468, 0.2744, 0.6468, 0.2707, 0.6557, 0.269, 0.6557, 0.2689, 0.6468, 0.2707, 0.6468, 0.4406, 0.6303, 0.4388, 0.6313, 0.4388, 0.611, 0.4406, 0.61, 0.2707, 0.6468, 0.2689, 0.6468, 0.2689, 0.637, 0.2707, 0.637, 0.4406, 0.61, 0.4388, 0.611, 0.4388, 0.6013, 0.4406, 0.6003, 0.2707, 0.637, 0.2689, 0.637, 0.2689, 0.6269, 0.2707, 0.6269, 0.4607, 0.639, 0.459, 0.6379, 0.459, 0.6279, 0.4607, 0.6289, 0.4406, 0.6003, 0.4388, 0.6013, 0.4388, 0.5913, 0.4406, 0.5902, 0.2707, 0.6269, 0.2689, 0.6269, 0.2689, 0.6168, 0.2707, 0.6168, 0.4607, 0.6289, 0.459, 0.6279, 0.459, 0.6182, 0.4607, 0.6192, 0.2707, 0.6168, 0.2689, 0.6168, 0.2689, 0.6071, 0.2707, 0.6071, 0.4607, 0.6192, 0.459, 0.6182, 0.459, 0.5979, 0.4607, 0.5989, 0.2707, 0.6071, 0.2689, 0.6071, 0.269, 0.5981, 0.2707, 0.5981, 0.4607, 0.5989, 0.459, 0.5979, 0.459, 0.5902, 0.4607, 0.5913, 0.2707, 0.5981, 0.269, 0.5981, 0.269, 0.5902, 0.2708, 0.5902, 0.2708, 0.6636, 0.269, 0.6636, 0.269, 0.6557, 0.2707, 0.6557, 0.4406, 0.638, 0.4388, 0.639, 0.4388, 0.6313, 0.4406, 0.6303, 0.1475, 0.6233, 0.1454, 0.6233, 0.1479, 0.6135, 0.15, 0.6135, 0.4242, 0.6213, 0.4227, 0.6189, 0.4227, 0.5983, 0.4242, 0.6007, 0.15, 0.6135, 0.1479, 0.6135, 0.1521, 0.6046, 0.1541, 0.6046, 0.1664, 0.6765, 0.1644, 0.6765, 0.1576, 0.6701, 0.1597, 0.6701, 0.1541, 0.6046, 0.1521, 0.6046, 0.1576, 0.5967, 0.1597, 0.5967, 0.1597, 0.6701, 0.1576, 0.6701, 0.1521, 0.6622, 0.1541, 0.6622, 0.1597, 0.5967, 0.1576, 0.5967, 0.1644, 0.5902, 0.1664, 0.5902, 0.1541, 0.6622, 0.1521, 0.6622, 0.1479, 0.6532, 0.15, 0.6532, 0.4041, 0.6319, 0.4026, 0.6343, 0.4026, 0.6136, 0.4041, 0.6112, 0.15, 0.6532, 0.1479, 0.6532, 0.1454, 0.6435, 0.1475, 0.6435, 0.4041, 0.6112, 0.4026, 0.6136, 0.4026, 0.6038, 0.4041, 0.6014, 0.1475, 0.6435, 0.1454, 0.6435, 0.1445, 0.6334, 0.1466, 0.6334, 0.4242, 0.6413, 0.4227, 0.6416, 0.4227, 0.6287, 0.4242, 0.6311, 0.4041, 0.6014, 0.4026, 0.6038, 0.4026, 0.592, 0.4041, 0.5913, 0.1466, 0.6334, 0.1445, 0.6334, 0.1454, 0.6233, 0.1475, 0.6233, 0.4242, 0.6311, 0.4227, 0.6287, 0.4227, 0.6189, 0.4242, 0.6213, 0.4026, 0.6343, 0.4002, 0.6343, 0.4002, 0.6136, 0.4026, 0.6136, 0.2916, 0.6468, 0.2892, 0.6468, 0.2892, 0.637, 0.2916, 0.637, 0.4026, 0.6136, 0.4002, 0.6136, 0.4002, 0.6038, 0.4026, 0.6038, 0.2916, 0.637, 0.2892, 0.637, 0.2892, 0.6269, 0.2916, 0.6269, 0.4227, 0.6416, 0.4203, 0.6416, 0.4203, 0.6287, 0.4227, 0.6287, 0.4026, 0.6038, 0.4002, 0.6038, 0.4002, 0.5911, 0.4026, 0.592, 0.2916, 0.6269, 0.2892, 0.6269, 0.2892, 0.6168, 0.2916, 0.6168, 0.4227, 0.6287, 0.4203, 0.6287, 0.4203, 0.6189, 0.4227, 0.6189, 0.2916, 0.6168, 0.2892, 0.6168, 0.2892, 0.6071, 0.2916, 0.6071, 0.4227, 0.6189, 0.4203, 0.6189, 0.4203, 0.5983, 0.4227, 0.5983, 0.2916, 0.6071, 0.2892, 0.6071, 0.2892, 0.5981, 0.2916, 0.5981, 0.4227, 0.5983, 0.4203, 0.5983, 0.4203, 0.5902, 0.4227, 0.5902, 0.2916, 0.5981, 0.2892, 0.5981, 0.2892, 0.5902, 0.2916, 0.5902, 0.2916, 0.6636, 0.2892, 0.6636, 0.2892, 0.6557, 0.2916, 0.6557, 0.4026, 0.6423, 0.4002, 0.6423, 0.4002, 0.6343, 0.4026, 0.6343, 0.2916, 0.6557, 0.2892, 0.6557, 0.2892, 0.6468, 0.2916, 0.6468, 0.1105, 0.6532, 0.1118, 0.6532, 0.1159, 0.6622, 0.1146, 0.6622, 0.4203, 0.5983, 0.4192, 0.5997, 0.4192, 0.5916, 0.4203, 0.5902, 0.1146, 0.6622, 0.1159, 0.6622, 0.1214, 0.6701, 0.1201, 0.6701, 0.1201, 0.5967, 0.1214, 0.5967, 0.1159, 0.6046, 0.1146, 0.6046, 0.4002, 0.6423, 0.399, 0.641, 0.399, 0.6329, 0.4002, 0.6343, 0.1146, 0.6046, 0.1159, 0.6046, 0.1118, 0.6135, 0.1105, 0.6135, 0.4002, 0.6343, 0.399, 0.6329, 0.399, 0.6123, 0.4002, 0.6136, 0.1105, 0.6135, 0.1118, 0.6135, 0.1093, 0.6233, 0.108, 0.6233, 0.4002, 0.6136, 0.399, 0.6123, 0.399, 0.6025, 0.4002, 0.6038, 0.108, 0.6233, 0.1093, 0.6233, 0.1084, 0.6334, 0.1071, 0.6334, 0.4203, 0.6416, 0.4192, 0.6417, 0.4192, 0.6301, 0.4203, 0.6287, 0.4002, 0.6038, 0.399, 0.6025, 0.3993, 0.5909, 0.4002, 0.5911, 0.1071, 0.6334, 0.1084, 0.6334, 0.1093, 0.6435, 0.108, 0.6435, 0.4203, 0.6287, 0.4192, 0.6301, 0.4192, 0.6203, 0.4203, 0.6189, 0.108, 0.6435, 0.1093, 0.6435, 0.1118, 0.6532, 0.1105, 0.6532, 0.4203, 0.6189, 0.4192, 0.6203, 0.4192, 0.5997, 0.4203, 0.5983, 0.4187, 0.6423, 0.4187, 0.6322, 0.4192, 0.6301, 0.4192, 0.6417, 0.4343, 0.9664, 0.4343, 0.9336, 0.436, 0.927, 0.436, 0.9599, 0.4187, 0.6223, 0.4187, 0.6017, 0.4192, 0.5997, 0.4192, 0.6203, 0.1299, 0.5902, 0.1232, 0.5967, 0.1214, 0.5967, 0.1281, 0.5902, 0.1232, 0.5967, 0.1177, 0.6046, 0.1159, 0.6046, 0.1214, 0.5967, 0.1177, 0.6046, 0.1136, 0.6135, 0.1118, 0.6135, 0.1159, 0.6046, 0.1136, 0.6135, 0.1111, 0.6233, 0.1093, 0.6233, 0.1118, 0.6135, 0.1111, 0.6233, 0.1102, 0.6334, 0.1084, 0.6334, 0.1093, 0.6233, 0.1102, 0.6334, 0.1111, 0.6435, 0.1093, 0.6435, 0.1084, 0.6334, 0.1111, 0.6435, 0.1136, 0.6532, 0.1118, 0.6532, 0.1093, 0.6435, 0.1136, 0.6532, 0.1177, 0.6622, 0.1159, 0.6622, 0.1118, 0.6532, 0.1177, 0.6622, 0.1232, 0.6701, 0.1214, 0.6701, 0.1159, 0.6622, 0.1232, 0.6701, 0.1299, 0.6765, 0.1281, 0.6765, 0.1214, 0.6701, 0.3986, 0.6308, 0.3986, 0.6102, 0.399, 0.6123, 0.399, 0.6329, 0.3867, 0.9336, 0.3867, 0.9664, 0.385, 0.9599, 0.385, 0.927, 0.3986, 0.6004, 0.3986, 0.5902, 0.3993, 0.5909, 0.399, 0.6025, 0.7901, 0.9767, 0.7901, 0.7492, 0.7932, 0.7492, 0.7932, 0.9767, 0.7932, 0.9767, 0.7932, 0.7492, 0.7961, 0.7492, 0.7961, 0.9767, 0.7961, 0.9767, 0.7961, 0.7492, 0.7987, 0.7492, 0.7987, 0.9767, 0.7987, 0.9767, 0.7987, 0.7492, 0.801, 0.7492, 0.801, 0.9767, 0.7096, 0.9767, 0.7096, 0.7492, 0.712, 0.7492, 0.712, 0.9767, 0.712, 0.9767, 0.712, 0.7492, 0.7148, 0.7492, 0.7148, 0.9767, 0.7148, 0.9767, 0.7148, 0.7492, 0.7179, 0.7492, 0.7179, 0.9767, 0.7179, 0.9767, 0.7179, 0.7492, 0.721, 0.7492, 0.721, 0.9767, 0.721, 0.9767, 0.721, 0.7492, 0.7242, 0.7492, 0.7242, 0.9767, 0.7242, 0.9767, 0.7242, 0.7492, 0.7272, 0.7492, 0.7272, 0.9767, 0.7272, 0.9767, 0.7272, 0.7492, 0.73, 0.7492, 0.73, 0.9767, 0.73, 0.9767, 0.73, 0.7492, 0.7325, 0.7492, 0.7325, 0.9767, 0.5724, 0.9767, 0.5724, 0.7492, 0.5749, 0.7492, 0.5749, 0.9767, 0.5749, 0.9767, 0.5749, 0.7492, 0.5777, 0.7492, 0.5777, 0.9767, 0.5777, 0.9767, 0.5777, 0.7492, 0.5807, 0.7492, 0.5807, 0.9767, 0.5807, 0.9767, 0.5807, 0.7492, 0.5839, 0.7492, 0.5839, 0.9767, 0.5839, 0.9767, 0.5839, 0.7492, 0.587, 0.7492, 0.587, 0.9767, 0.587, 0.9767, 0.587, 0.7492, 0.5901, 0.7492, 0.5901, 0.9767, 0.5901, 0.9767, 0.5901, 0.7492, 0.5929, 0.7492, 0.5929, 0.9767, 0.5929, 0.9767, 0.5929, 0.7492, 0.5953, 0.7492, 0.5953, 0.9767, 0.641, 0.9767, 0.641, 0.7492, 0.6435, 0.7492, 0.6435, 0.9767, 0.6435, 0.9767, 0.6435, 0.7492, 0.6463, 0.7492, 0.6463, 0.9767, 0.6463, 0.9767, 0.6463, 0.7492, 0.6493, 0.7492, 0.6493, 0.9767, 0.6493, 0.9767, 0.6493, 0.7492, 0.6525, 0.7492, 0.6525, 0.9767, 0.6525, 0.9767, 0.6525, 0.7492, 0.6556, 0.7492, 0.6556, 0.9767, 0.6556, 0.9767, 0.6556, 0.7492, 0.6587, 0.7492, 0.6587, 0.9767, 0.6587, 0.9767, 0.6587, 0.7492, 0.6615, 0.7492, 0.6615, 0.9767, 0.6615, 0.9767, 0.6615, 0.7492, 0.6639, 0.7492, 0.6639, 0.9767, 0.7782, 0.9767, 0.7782, 0.7492, 0.7808, 0.7492, 0.7808, 0.9767, 0.7808, 0.9767, 0.7808, 0.7492, 0.7838, 0.7492, 0.7838, 0.9767, 0.914, 0.7696, 0.9171, 0.7689, 0.9202, 0.7689, 0.9234, 0.7696, 0.9263, 0.771, 0.9289, 0.773, 0.9312, 0.7757, 0.9329, 0.7787, 0.9342, 0.7821, 0.9348, 0.7858, 0.9348, 0.7895, 0.9342, 0.7931, 0.9329, 0.7965, 0.9312, 0.7996, 0.9289, 0.8022, 0.9263, 0.8042, 0.9234, 0.8056, 0.9202, 0.8064, 0.9171, 0.8064, 0.914, 0.8056, 0.911, 0.8042, 0.9084, 0.8022, 0.9061, 0.7996, 0.9044, 0.7965, 0.9032, 0.7931, 0.9025, 0.7895, 0.9025, 0.7858, 0.9032, 0.7821, 0.9044, 0.7787, 0.9061, 0.7757, 0.9084, 0.773, 0.911, 0.771, 0.7869, 0.9767, 0.7869, 0.7492, 0.7901, 0.7492, 0.7901, 0.9767, 0.7838, 0.9767, 0.7838, 0.7492, 0.7869, 0.7492, 0.7869, 0.9767, 0.9202, 0.8595, 0.9234, 0.8602, 0.9263, 0.8616, 0.9289, 0.8637, 0.9312, 0.8663, 0.9329, 0.8694, 0.9342, 0.8728, 0.9348, 0.8764, 0.9348, 0.8801, 0.9342, 0.8837, 0.9329, 0.8872, 0.9312, 0.8902, 0.9289, 0.8928, 0.9263, 0.8949, 0.9234, 0.8963, 0.9202, 0.897, 0.9171, 0.897, 0.914, 0.8963, 0.911, 0.8949, 0.9084, 0.8928, 0.9061, 0.8902, 0.9044, 0.8872, 0.9032, 0.8837, 0.9025, 0.8801, 0.9025, 0.8764, 0.9032, 0.8728, 0.9044, 0.8694, 0.9061, 0.8663, 0.9084, 0.8637, 0.911, 0.8616, 0.914, 0.8602, 0.9171, 0.8595, 0.4661, 0.7382, 0.4714, 0.7382, 0.4714, 0.7703, 0.4661, 0.7703, 0.1737, 0.7382, 0.179, 0.7382, 0.179, 0.8907, 0.1737, 0.8907, 0.3375, 0.9771, 0.3322, 0.9771, 0.3322, 0.9451, 0.3375, 0.9451, 0.3375, 0.8898, 0.3322, 0.8898, 0.3322, 0.7382, 0.3375, 0.7382, 0.2715, 0.7755, 0.2715, 0.9425, 0.2414, 0.9425, 0.2414, 0.7755, 0.3223, 0.7755, 0.3223, 0.9425, 0.2922, 0.9425, 0.2922, 0.7755, 0.4661, 0.8397, 0.4714, 0.8397, 0.4714, 0.8717, 0.4661, 0.8717, 0.2265, 0.7382, 0.2318, 0.7382, 0.2318, 0.8907, 0.2265, 0.8907, 0.2846, 0.9771, 0.2794, 0.9771, 0.2794, 0.9451, 0.2846, 0.9451, 0.2846, 0.8898, 0.2794, 0.8898, 0.2794, 0.7382, 0.2846, 0.7382, 0.2149, 0.7755, 0.2149, 0.9425, 0.1847, 0.9425, 0.1847, 0.7755, 0.3662, 0.7755, 0.3662, 0.9425, 0.3361, 0.9425, 0.3361, 0.7755, 0.5167, 0.2085, 0.5627, 0.2247, 0.5552, 0.2685, 0.5073, 0.2631, 0.9047, 0.5102, 0.8743, 0.467, 0.9014, 0.4354, 0.9385, 0.4709, 0.9927, 0.2631, 0.9449, 0.2685, 0.9374, 0.2247, 0.9834, 0.2085, 0.5349, 0.1571, 0.5774, 0.1835, 0.5627, 0.2247, 0.5167, 0.2085, 0.865, 0.5411, 0.8424, 0.4918, 0.8743, 0.467, 0.9047, 0.5102, 0.5615, 0.1109, 0.5987, 0.1463, 0.5774, 0.1835, 0.5349, 0.1571, 0.8208, 0.5624, 0.8069, 0.5089, 0.8424, 0.4918, 0.865, 0.5411, 0.5953, 0.07155, 0.6258, 0.1147, 0.5987, 0.1463, 0.5615, 0.1109, 0.7739, 0.5732, 0.7692, 0.5176, 0.8069, 0.5089, 0.8208, 0.5624, 0.6351, 0.04065, 0.6577, 0.08994, 0.6258, 0.1147, 0.5953, 0.07155, 0.7261, 0.5732, 0.7309, 0.5176, 0.7692, 0.5176, 0.7739, 0.5732, 0.6792, 0.01936, 0.6932, 0.07284, 0.6577, 0.08994, 0.6351, 0.04065, 0.6792, 0.5624, 0.6932, 0.5089, 0.7309, 0.5176, 0.7261, 0.5732, 0.7261, 0.008512, 0.7309, 0.06413, 0.6932, 0.07284, 0.6792, 0.01936, 0.6351, 0.5411, 0.6577, 0.4918, 0.6932, 0.5089, 0.6792, 0.5624, 0.7739, 0.008512, 0.7692, 0.06413, 0.7309, 0.06413, 0.7261, 0.008512, 0.5953, 0.5102, 0.6258, 0.467, 0.6577, 0.4918, 0.6351, 0.5411, 0.8208, 0.01936, 0.8069, 0.07284, 0.7692, 0.06413, 0.7739, 0.008512, 0.5615, 0.4709, 0.5987, 0.4354, 0.6258, 0.467, 0.5953, 0.5102, 0.865, 0.04065, 0.8424, 0.08994, 0.8069, 0.07284, 0.8208, 0.01936, 0.5349, 0.4246, 0.5774, 0.3983, 0.5987, 0.4354, 0.5615, 0.4709, 0.9927, 0.3187, 0.9449, 0.3132, 0.9449, 0.2685, 0.9927, 0.2631, 0.9047, 0.07155, 0.8743, 0.1147, 0.8424, 0.08994, 0.865, 0.04065, 0.5167, 0.3732, 0.5627, 0.357, 0.5774, 0.3983, 0.5349, 0.4246, 0.9834, 0.3732, 0.9374, 0.357, 0.9449, 0.3132, 0.9927, 0.3187, 0.9385, 0.1109, 0.9014, 0.1463, 0.8743, 0.1147, 0.9047, 0.07155, 0.5073, 0.3187, 0.5552, 0.3132, 0.5627, 0.357, 0.5167, 0.3732, 0.9651, 0.4246, 0.9227, 0.3983, 0.9374, 0.357, 0.9834, 0.3732, 0.9651, 0.1571, 0.9227, 0.1835, 0.9014, 0.1463, 0.9385, 0.1109, 0.5073, 0.2631, 0.5552, 0.2685, 0.5552, 0.3132, 0.5073, 0.3187, 0.9385, 0.4709, 0.9014, 0.4354, 0.9227, 0.3983, 0.9651, 0.4246, 0.9834, 0.2085, 0.9374, 0.2247, 0.9227, 0.1835, 0.9651, 0.1571, 0.7917, 0.1317, 0.7867, 0.1514, 0.7626, 0.1458, 0.7643, 0.1253, 0.6397, 0.3964, 0.6535, 0.3833, 0.6709, 0.4035, 0.6595, 0.4194, 0.8176, 0.1441, 0.8093, 0.1623, 0.7867, 0.1514, 0.7917, 0.1317, 0.6242, 0.3693, 0.6399, 0.3595, 0.6535, 0.3833, 0.6397, 0.3964, 0.8925, 0.3071, 0.8749, 0.3051, 0.8749, 0.2766, 0.8925, 0.2745, 0.8409, 0.1622, 0.8298, 0.1782, 0.8093, 0.1623, 0.8176, 0.1441, 0.6134, 0.3391, 0.6305, 0.3331, 0.6399, 0.3595, 0.6242, 0.3693, 0.8871, 0.3391, 0.8702, 0.3331, 0.8749, 0.3051, 0.8925, 0.3071, 0.8608, 0.1853, 0.8471, 0.1984, 0.8298, 0.1782, 0.8409, 0.1622, 0.608, 0.3071, 0.6257, 0.3051, 0.6305, 0.3331, 0.6134, 0.3391, 0.8763, 0.3693, 0.8608, 0.3595, 0.8702, 0.3331, 0.8871, 0.3391, 0.8763, 0.2124, 0.8608, 0.2221, 0.8471, 0.1984, 0.8608, 0.1853, 0.608, 0.2745, 0.6257, 0.2765, 0.6257, 0.3051, 0.608, 0.3071, 0.8608, 0.3964, 0.8471, 0.3833, 0.8608, 0.3595, 0.8763, 0.3693, 0.8871, 0.2426, 0.8701, 0.2485, 0.8608, 0.2221, 0.8763, 0.2124, 0.6134, 0.2426, 0.6305, 0.2485, 0.6257, 0.2765, 0.608, 0.2745, 0.8409, 0.4194, 0.8298, 0.4035, 0.8471, 0.3833, 0.8608, 0.3964, 0.8925, 0.2745, 0.8749, 0.2766, 0.8701, 0.2485, 0.8871, 0.2426, 0.6242, 0.2124, 0.6399, 0.2221, 0.6305, 0.2485, 0.6134, 0.2426, 0.8176, 0.4375, 0.8093, 0.4193, 0.8298, 0.4035, 0.8409, 0.4194, 0.6397, 0.1853, 0.6535, 0.1984, 0.6399, 0.2221, 0.6242, 0.2124, 0.7918, 0.45, 0.7867, 0.4303, 0.8093, 0.4193, 0.8176, 0.4375, 0.6595, 0.1622, 0.6709, 0.1782, 0.6535, 0.1984, 0.6397, 0.1853, 0.7643, 0.4564, 0.7626, 0.4358, 0.7867, 0.4303, 0.7918, 0.45, 0.6828, 0.1441, 0.6913, 0.1623, 0.6709, 0.1782, 0.6595, 0.1622, 0.7362, 0.4564, 0.738, 0.4358, 0.7626, 0.4358, 0.7643, 0.4564, 0.7087, 0.1317, 0.714, 0.1514, 0.6913, 0.1623, 0.6828, 0.1441, 0.7087, 0.45, 0.714, 0.4303, 0.738, 0.4358, 0.7362, 0.4564, 0.7362, 0.1253, 0.738, 0.1458, 0.714, 0.1514, 0.7087, 0.1317, 0.6828, 0.4375, 0.6913, 0.4193, 0.714, 0.4303, 0.7087, 0.45, 0.7643, 0.1253, 0.7626, 0.1458, 0.738, 0.1458, 0.7362, 0.1253, 0.6595, 0.4194, 0.6709, 0.4035, 0.6913, 0.4193, 0.6828, 0.4375, 0.8145, 0.2295, 0.7686, 0.2734, 0.7653, 0.2696, 0.803, 0.2161, 0.6677, 0.3003, 0.7269, 0.2935, 0.7278, 0.2988, 0.6709, 0.3189, 0.8236, 0.3364, 0.7712, 0.3038, 0.773, 0.2988, 0.8298, 0.3189, 0.8236, 0.2453, 0.7712, 0.2779, 0.7686, 0.2734, 0.8145, 0.2295, 0.6677, 0.2814, 0.7269, 0.2881, 0.7269, 0.2935, 0.6677, 0.3003, 0.8145, 0.3521, 0.7686, 0.3082, 0.7712, 0.3038, 0.8236, 0.3364, 0.8298, 0.2628, 0.773, 0.2829, 0.7712, 0.2779, 0.8236, 0.2453, 0.6709, 0.2628, 0.7278, 0.2829, 0.7269, 0.2881, 0.6677, 0.2814, 0.803, 0.3655, 0.7653, 0.312, 0.7686, 0.3082, 0.8145, 0.3521, 0.833, 0.2814, 0.7739, 0.2881, 0.773, 0.2829, 0.8298, 0.2628, 0.6771, 0.2453, 0.7296, 0.2779, 0.7278, 0.2829, 0.6709, 0.2628, 0.7895, 0.3761, 0.7615, 0.315, 0.7653, 0.312, 0.803, 0.3655, 0.6861, 0.2295, 0.7322, 0.2734, 0.7296, 0.2779, 0.6771, 0.2453, 0.7745, 0.3833, 0.7572, 0.3171, 0.7615, 0.315, 0.7895, 0.3761, 0.6977, 0.2161, 0.7354, 0.2696, 0.7322, 0.2734, 0.6861, 0.2295, 0.7585, 0.387, 0.7527, 0.3181, 0.7572, 0.3171, 0.7745, 0.3833, 0.7112, 0.2056, 0.7393, 0.2666, 0.7354, 0.2696, 0.6977, 0.2161, 0.7422, 0.387, 0.7481, 0.3181, 0.7527, 0.3181, 0.7585, 0.387, 0.7262, 0.1984, 0.7435, 0.2646, 0.7393, 0.2666, 0.7112, 0.2056, 0.7262, 0.3833, 0.7435, 0.3171, 0.7481, 0.3181, 0.7422, 0.387, 0.7422, 0.1947, 0.7481, 0.2635, 0.7435, 0.2646, 0.7262, 0.1984, 0.7112, 0.3761, 0.7393, 0.315, 0.7435, 0.3171, 0.7262, 0.3833, 0.7585, 0.1947, 0.7527, 0.2635, 0.7481, 0.2635, 0.7422, 0.1947, 0.6977, 0.3655, 0.7354, 0.312, 0.7393, 0.315, 0.7112, 0.3761, 0.7745, 0.1984, 0.7572, 0.2646, 0.7527, 0.2635, 0.7585, 0.1947, 0.6861, 0.3521, 0.7322, 0.3082, 0.7354, 0.312, 0.6977, 0.3655, 0.7895, 0.2056, 0.7615, 0.2666, 0.7572, 0.2646, 0.7745, 0.1984, 0.6771, 0.3364, 0.7296, 0.3038, 0.7322, 0.3082, 0.6861, 0.3521, 0.833, 0.3003, 0.7739, 0.2935, 0.7739, 0.2881, 0.833, 0.2814, 0.803, 0.2161, 0.7653, 0.2696, 0.7615, 0.2666, 0.7895, 0.2056, 0.6709, 0.3189, 0.7278, 0.2988, 0.7296, 0.3038, 0.6771, 0.3364, 0.8298, 0.3189, 0.773, 0.2988, 0.7739, 0.2935, 0.833, 0.3003, 0.7739, 0.2881, 0.7531, 0.2905, 0.753, 0.2899, 0.773, 0.2829, 0.7296, 0.2779, 0.748, 0.2893, 0.7478, 0.2899, 0.7278, 0.2829, 0.7615, 0.315, 0.7517, 0.2936, 0.7521, 0.2933, 0.7653, 0.312, 0.7322, 0.2734, 0.7483, 0.2888, 0.748, 0.2893, 0.7296, 0.2779, 0.7572, 0.3171, 0.7512, 0.2938, 0.7517, 0.2936, 0.7615, 0.315, 0.7354, 0.2696, 0.7487, 0.2884, 0.7483, 0.2888, 0.7322, 0.2734, 0.7527, 0.3181, 0.7507, 0.294, 0.7512, 0.2938, 0.7572, 0.3171, 0.7393, 0.2666, 0.7491, 0.288, 0.7487, 0.2884, 0.7354, 0.2696, 0.7481, 0.3181, 0.7501, 0.294, 0.7507, 0.294, 0.7527, 0.3181, 0.7435, 0.2646, 0.7496, 0.2878, 0.7491, 0.288, 0.7393, 0.2666, 0.7435, 0.3171, 0.7496, 0.2938, 0.7501, 0.294, 0.7481, 0.3181, 0.7481, 0.2635, 0.7501, 0.2877, 0.7496, 0.2878, 0.7435, 0.2646, 0.7393, 0.315, 0.7491, 0.2936, 0.7496, 0.2938, 0.7435, 0.3171, 0.7527, 0.2635, 0.7507, 0.2877, 0.7501, 0.2877, 0.7481, 0.2635, 0.7354, 0.312, 0.7487, 0.2933, 0.7491, 0.2936, 0.7393, 0.315, 0.7572, 0.2646, 0.7512, 0.2878, 0.7507, 0.2877, 0.7527, 0.2635, 0.7322, 0.3082, 0.7483, 0.2928, 0.7487, 0.2933, 0.7354, 0.312, 0.7615, 0.2666, 0.7517, 0.288, 0.7512, 0.2878, 0.7572, 0.2646, 0.7296, 0.3038, 0.748, 0.2923, 0.7483, 0.2928, 0.7322, 0.3082, 0.7739, 0.2935, 0.7531, 0.2911, 0.7531, 0.2905, 0.7739, 0.2881, 0.7653, 0.2696, 0.7521, 0.2884, 0.7517, 0.288, 0.7615, 0.2666, 0.7278, 0.2988, 0.7478, 0.2917, 0.748, 0.2923, 0.7296, 0.3038, 0.773, 0.2988, 0.753, 0.2917, 0.7531, 0.2911, 0.7739, 0.2935, 0.7686, 0.2734, 0.7525, 0.2888, 0.7521, 0.2884, 0.7653, 0.2696, 0.7269, 0.2935, 0.7477, 0.2911, 0.7478, 0.2917, 0.7278, 0.2988, 0.7712, 0.3038, 0.7528, 0.2923, 0.753, 0.2917, 0.773, 0.2988, 0.7712, 0.2779, 0.7528, 0.2893, 0.7525, 0.2888, 0.7686, 0.2734, 0.7269, 0.2881, 0.7477, 0.2905, 0.7477, 0.2911, 0.7269, 0.2935, 0.7686, 0.3082, 0.7525, 0.2928, 0.7528, 0.2923, 0.7712, 0.3038, 0.773, 0.2829, 0.753, 0.2899, 0.7528, 0.2893, 0.7712, 0.2779, 0.7278, 0.2829, 0.7478, 0.2899, 0.7477, 0.2905, 0.7269, 0.2881, 0.7653, 0.312, 0.7521, 0.2933, 0.7525, 0.2928, 0.7686, 0.3082, 0.7531, 0.2911, 0.753, 0.2917, 0.7528, 0.2923, 0.7525, 0.2928, 0.7521, 0.2933, 0.7517, 0.2936, 0.7512, 0.2938, 0.7507, 0.294, 0.7501, 0.294, 0.7496, 0.2938, 0.7491, 0.2936, 0.7487, 0.2933, 0.7483, 0.2928, 0.748, 0.2923, 0.7478, 0.2917, 0.7477, 0.2911, 0.7477, 0.2905, 0.7478, 0.2899, 0.748, 0.2893, 0.7483, 0.2888, 0.7487, 0.2884, 0.7491, 0.288, 0.7496, 0.2878, 0.7501, 0.2877, 0.7507, 0.2877, 0.7512, 0.2878, 0.7517, 0.288, 0.7521, 0.2884, 0.7525, 0.2888, 0.7528, 0.2893, 0.753, 0.2899, 0.7531, 0.2905, 0.6258, 0.467, 0.6482, 0.4354, 0.6744, 0.4558, 0.6577, 0.4918, 0.7692, 0.06413, 0.7659, 0.1048, 0.7344, 0.1048, 0.7309, 0.06413, 0.6577, 0.4918, 0.6744, 0.4558, 0.7035, 0.4698, 0.6932, 0.5089, 0.7309, 0.06413, 0.7344, 0.1048, 0.7035, 0.1119, 0.6932, 0.07284, 0.6932, 0.5089, 0.7035, 0.4698, 0.7344, 0.4769, 0.7309, 0.5176, 0.6932, 0.07284, 0.7035, 0.1119, 0.6744, 0.1259, 0.6577, 0.08994, 0.7309, 0.5176, 0.7344, 0.4769, 0.7659, 0.4769, 0.7692, 0.5176, 0.6577, 0.08994, 0.6744, 0.1259, 0.6482, 0.1463, 0.6258, 0.1147, 0.7692, 0.5176, 0.7659, 0.4769, 0.7968, 0.4698, 0.8069, 0.5089, 0.6258, 0.1147, 0.6482, 0.1463, 0.6259, 0.1722, 0.5987, 0.1463, 0.8069, 0.5089, 0.7968, 0.4698, 0.8259, 0.4558, 0.8424, 0.4918, 0.5987, 0.1463, 0.6259, 0.1722, 0.6084, 0.2027, 0.5774, 0.1835, 0.8424, 0.4918, 0.8259, 0.4558, 0.8521, 0.4354, 0.8743, 0.467, 0.5774, 0.1835, 0.6084, 0.2027, 0.5964, 0.2366, 0.5627, 0.2247, 0.9449, 0.2685, 0.9101, 0.2725, 0.904, 0.2366, 0.9374, 0.2247, 0.8743, 0.467, 0.8521, 0.4354, 0.8744, 0.4095, 0.9014, 0.4354, 0.5627, 0.2247, 0.5964, 0.2366, 0.5902, 0.2725, 0.5552, 0.2685, 0.9374, 0.2247, 0.904, 0.2366, 0.8919, 0.2027, 0.9227, 0.1835, 0.9014, 0.4354, 0.8744, 0.4095, 0.8919, 0.379, 0.9227, 0.3983, 0.5552, 0.2685, 0.5902, 0.2725, 0.5902, 0.3092, 0.5552, 0.3132, 0.9227, 0.1835, 0.8919, 0.2027, 0.8744, 0.1722, 0.9014, 0.1463, 0.9227, 0.3983, 0.8919, 0.379, 0.904, 0.3451, 0.9374, 0.357, 0.5552, 0.3132, 0.5902, 0.3092, 0.5964, 0.3451, 0.5627, 0.357, 0.9014, 0.1463, 0.8744, 0.1722, 0.8521, 0.1463, 0.8743, 0.1147, 0.9374, 0.357, 0.904, 0.3451, 0.9101, 0.3092, 0.9449, 0.3132, 0.5627, 0.357, 0.5964, 0.3451, 0.6084, 0.379, 0.5774, 0.3983, 0.8743, 0.1147, 0.8521, 0.1463, 0.8259, 0.1259, 0.8424, 0.08994, 0.9449, 0.3132, 0.9101, 0.3092, 0.9101, 0.2725, 0.9449, 0.2685, 0.5774, 0.3983, 0.6084, 0.379, 0.6259, 0.4095, 0.5987, 0.4354, 0.8424, 0.08994, 0.8259, 0.1259, 0.7968, 0.1119, 0.8069, 0.07284, 0.5987, 0.4354, 0.6259, 0.4095, 0.6482, 0.4354, 0.6258, 0.467, 0.8069, 0.07284, 0.7968, 0.1119, 0.7659, 0.1048, 0.7692, 0.06413, 0.8702, 0.3331, 0.8298, 0.3189, 0.833, 0.3003, 0.8749, 0.3051, 0.6305, 0.3331, 0.6709, 0.3189, 0.6771, 0.3364, 0.6399, 0.3595, 0.8298, 0.1782, 0.803, 0.2161, 0.7895, 0.2056, 0.8093, 0.1623, 0.8749, 0.3051, 0.833, 0.3003, 0.833, 0.2814, 0.8749, 0.2766, 0.6399, 0.3595, 0.6771, 0.3364, 0.6861, 0.3521, 0.6535, 0.3833, 0.8093, 0.1623, 0.7895, 0.2056, 0.7745, 0.1984, 0.7867, 0.1514, 0.6535, 0.3833, 0.6861, 0.3521, 0.6977, 0.3655, 0.6709, 0.4035, 0.7867, 0.1514, 0.7745, 0.1984, 0.7585, 0.1947, 0.7626, 0.1458, 0.6709, 0.4035, 0.6977, 0.3655, 0.7112, 0.3761, 0.6913, 0.4193, 0.7626, 0.1458, 0.7585, 0.1947, 0.7422, 0.1947, 0.738, 0.1458, 0.6913, 0.4193, 0.7112, 0.3761, 0.7262, 0.3833, 0.714, 0.4303, 0.738, 0.1458, 0.7422, 0.1947, 0.7262, 0.1984, 0.714, 0.1514, 0.714, 0.4303, 0.7262, 0.3833, 0.7422, 0.387, 0.738, 0.4358, 0.714, 0.1514, 0.7262, 0.1984, 0.7112, 0.2056, 0.6913, 0.1623, 0.738, 0.4358, 0.7422, 0.387, 0.7585, 0.387, 0.7626, 0.4358, 0.6913, 0.1623, 0.7112, 0.2056, 0.6977, 0.2161, 0.6709, 0.1782, 0.7626, 0.4358, 0.7585, 0.387, 0.7745, 0.3833, 0.7867, 0.4303, 0.6709, 0.1782, 0.6977, 0.2161, 0.6861, 0.2295, 0.6535, 0.1984, 0.7867, 0.4303, 0.7745, 0.3833, 0.7895, 0.3761, 0.8093, 0.4193, 0.6535, 0.1984, 0.6861, 0.2295, 0.6771, 0.2453, 0.6399, 0.2221, 0.8093, 0.4193, 0.7895, 0.3761, 0.803, 0.3655, 0.8298, 0.4035, 0.6399, 0.2221, 0.6771, 0.2453, 0.6709, 0.2628, 0.6305, 0.2485, 0.8749, 0.2766, 0.833, 0.2814, 0.8298, 0.2628, 0.8701, 0.2485, 0.8298, 0.4035, 0.803, 0.3655, 0.8145, 0.3521, 0.8471, 0.3833, 0.6305, 0.2485, 0.6709, 0.2628, 0.6677, 0.2814, 0.6257, 0.2765, 0.8701, 0.2485, 0.8298, 0.2628, 0.8236, 0.2453, 0.8608, 0.2221, 0.8471, 0.3833, 0.8145, 0.3521, 0.8236, 0.3364, 0.8608, 0.3595, 0.6257, 0.2765, 0.6677, 0.2814, 0.6677, 0.3003, 0.6257, 0.3051, 0.8608, 0.2221, 0.8236, 0.2453, 0.8145, 0.2295, 0.8471, 0.1984, 0.8608, 0.3595, 0.8236, 0.3364, 0.8298, 0.3189, 0.8702, 0.3331, 0.6257, 0.3051, 0.6677, 0.3003, 0.6709, 0.3189, 0.6305, 0.3331, 0.8471, 0.1984, 0.8145, 0.2295, 0.803, 0.2161, 0.8298, 0.1782, 0.2811, 0.2612, 0.2855, 0.2688, 0.2885, 0.2773, 0.29, 0.2863, 0.29, 0.2955, 0.2885, 0.3045, 0.2855, 0.3129, 0.2811, 0.3206, 0.2755, 0.3271, 0.269, 0.3321, 0.2617, 0.3357, 0.2539, 0.3375, 0.2461, 0.3375, 0.2383, 0.3357, 0.231, 0.3321, 0.2245, 0.3271, 0.2189, 0.3206, 0.2145, 0.3129, 0.2115, 0.3045, 0.21, 0.2955, 0.21, 0.2863, 0.2115, 0.2773, 0.2145, 0.2688, 0.2189, 0.2612, 0.2245, 0.2547, 0.231, 0.2496, 0.2383, 0.2461, 0.2461, 0.2443, 0.2539, 0.2443, 0.2617, 0.2461, 0.269, 0.2496, 0.2755, 0.2547, 0.373, 0.4083, 0.3509, 0.4339, 0.2755, 0.3271, 0.2811, 0.3206, 0.09172, 0.2727, 0.0978, 0.2372, 0.2115, 0.2773, 0.21, 0.2863, 0.3903, 0.3781, 0.373, 0.4083, 0.2811, 0.3206, 0.2855, 0.3129, 0.09172, 0.309, 0.09172, 0.2727, 0.21, 0.2863, 0.21, 0.2955, 0.373, 0.1735, 0.3903, 0.2036, 0.2855, 0.2688, 0.2811, 0.2612, 0.4022, 0.3446, 0.3903, 0.3781, 0.2855, 0.3129, 0.2885, 0.3045, 0.0978, 0.3446, 0.09172, 0.309, 0.21, 0.2955, 0.2115, 0.3045, 0.3509, 0.1478, 0.373, 0.1735, 0.2811, 0.2612, 0.2755, 0.2547, 0.4083, 0.309, 0.4022, 0.3446, 0.2885, 0.3045, 0.29, 0.2955, 0.1097, 0.3781, 0.0978, 0.3446, 0.2115, 0.3045, 0.2145, 0.3129, 0.325, 0.1277, 0.3509, 0.1478, 0.2755, 0.2547, 0.269, 0.2496, 0.4083, 0.2727, 0.4083, 0.309, 0.29, 0.2955, 0.29, 0.2863, 0.1271, 0.4083, 0.1097, 0.3781, 0.2145, 0.3129, 0.2189, 0.3206, 0.2962, 0.1138, 0.325, 0.1277, 0.269, 0.2496, 0.2617, 0.2461, 0.4022, 0.2372, 0.4083, 0.2727, 0.29, 0.2863, 0.2885, 0.2773, 0.1491, 0.4339, 0.1271, 0.4083, 0.2189, 0.3206, 0.2245, 0.3271, 0.2656, 0.1067, 0.2962, 0.1138, 0.2617, 0.2461, 0.2539, 0.2443, 0.3903, 0.2036, 0.4022, 0.2372, 0.2885, 0.2773, 0.2855, 0.2688, 0.175, 0.4541, 0.1491, 0.4339, 0.2245, 0.3271, 0.231, 0.3321, 0.2344, 0.1067, 0.2656, 0.1067, 0.2539, 0.2443, 0.2461, 0.2443, 0.2038, 0.4679, 0.175, 0.4541, 0.231, 0.3321, 0.2383, 0.3357, 0.2038, 0.1138, 0.2344, 0.1067, 0.2461, 0.2443, 0.2383, 0.2461, 0.2344, 0.475, 0.2038, 0.4679, 0.2383, 0.3357, 0.2461, 0.3375, 0.175, 0.1277, 0.2038, 0.1138, 0.2383, 0.2461, 0.231, 0.2496, 0.2656, 0.475, 0.2344, 0.475, 0.2461, 0.3375, 0.2539, 0.3375, 0.1491, 0.1478, 0.175, 0.1277, 0.231, 0.2496, 0.2245, 0.2547, 0.2962, 0.4679, 0.2656, 0.475, 0.2539, 0.3375, 0.2617, 0.3357, 0.1271, 0.1735, 0.1491, 0.1478, 0.2245, 0.2547, 0.2189, 0.2612, 0.325, 0.4541, 0.2962, 0.4679, 0.2617, 0.3357, 0.269, 0.3321, 0.1097, 0.2036, 0.1271, 0.1735, 0.2189, 0.2612, 0.2145, 0.2688, 0.3509, 0.4339, 0.325, 0.4541, 0.269, 0.3321, 0.2755, 0.3271, 0.0978, 0.2372, 0.1097, 0.2036, 0.2145, 0.2688, 0.2115, 0.2773, 0.007316, 0.2631, 0.01664, 0.2085, 0.0978, 0.2372, 0.09172, 0.2727, 0.4385, 0.4709, 0.4047, 0.5102, 0.3509, 0.4339, 0.373, 0.4083, 0.01664, 0.2085, 0.03494, 0.1571, 0.1097, 0.2036, 0.0978, 0.2372, 0.4047, 0.5102, 0.365, 0.5411, 0.325, 0.4541, 0.3509, 0.4339, 0.03494, 0.1571, 0.0615, 0.1109, 0.1271, 0.1735, 0.1097, 0.2036, 0.365, 0.5411, 0.3208, 0.5624, 0.2962, 0.4679, 0.325, 0.4541, 0.0615, 0.1109, 0.0953, 0.07155, 0.1491, 0.1478, 0.1271, 0.1735, 0.3208, 0.5624, 0.2739, 0.5732, 0.2656, 0.475, 0.2962, 0.4679, 0.0953, 0.07155, 0.135, 0.04065, 0.175, 0.1277, 0.1491, 0.1478, 0.2739, 0.5732, 0.2261, 0.5732, 0.2344, 0.475, 0.2656, 0.475, 0.135, 0.04065, 0.1792, 0.01936, 0.2038, 0.1138, 0.175, 0.1277, 0.2261, 0.5732, 0.1792, 0.5624, 0.2038, 0.4679, 0.2344, 0.475, 0.1792, 0.01936, 0.2261, 0.008512, 0.2344, 0.1067, 0.2038, 0.1138, 0.1792, 0.5624, 0.135, 0.5411, 0.175, 0.4541, 0.2038, 0.4679, 0.2261, 0.008512, 0.2739, 0.008512, 0.2656, 0.1067, 0.2344, 0.1067, 0.135, 0.5411, 0.0953, 0.5102, 0.1491, 0.4339, 0.175, 0.4541, 0.4651, 0.1571, 0.4834, 0.2085, 0.4022, 0.2372, 0.3903, 0.2036, 0.2739, 0.008512, 0.3208, 0.01936, 0.2962, 0.1138, 0.2656, 0.1067, 0.0953, 0.5102, 0.0615, 0.4709, 0.1271, 0.4083, 0.1491, 0.4339, 0.4834, 0.2085, 0.4927, 0.2631, 0.4083, 0.2727, 0.4022, 0.2372, 0.3208, 0.01936, 0.365, 0.04065, 0.325, 0.1277, 0.2962, 0.1138, 0.0615, 0.4709, 0.03494, 0.4246, 0.1097, 0.3781, 0.1271, 0.4083, 0.4927, 0.2631, 0.4927, 0.3187, 0.4083, 0.309, 0.4083, 0.2727, 0.365, 0.04065, 0.4047, 0.07155, 0.3509, 0.1478, 0.325, 0.1277, 0.03494, 0.4246, 0.01664, 0.3732, 0.0978, 0.3446, 0.1097, 0.3781, 0.4927, 0.3187, 0.4834, 0.3732, 0.4022, 0.3446, 0.4083, 0.309, 0.4047, 0.07155, 0.4385, 0.1109, 0.373, 0.1735, 0.3509, 0.1478, 0.01664, 0.3732, 0.007316, 0.3187, 0.09172, 0.309, 0.0978, 0.3446, 0.4834, 0.3732, 0.4651, 0.4246, 0.3903, 0.3781, 0.4022, 0.3446, 0.4385, 0.1109, 0.4651, 0.1571, 0.3903, 0.2036, 0.373, 0.1735, 0.007316, 0.3187, 0.007316, 0.2631, 0.09172, 0.2727, 0.09172, 0.309, 0.4651, 0.4246, 0.4385, 0.4709, 0.373, 0.4083, 0.3903, 0.3781, 0.007819, 0.8462, 0.01509, 0.8462, 0.01658, 0.8994, 0.009309, 0.8994, 0.009309, 0.8994, 0.01658, 0.8994, 0.019, 0.9485, 0.01173, 0.9485, 0.01173, 0.9485, 0.019, 0.9485, 0.02226, 0.9915, 0.01498, 0.9915, 0.06322, 0.5902, 0.07053, 0.5902, 0.06964, 0.6331, 0.06232, 0.6331, 0.06232, 0.6331, 0.06964, 0.6331, 0.06897, 0.682, 0.06165, 0.682, 0.06165, 0.682, 0.06897, 0.682, 0.06856, 0.7352, 0.06124, 0.7352, 0.06124, 0.7352, 0.06856, 0.7352, 0.06842, 0.7905, 0.0611, 0.7905, 0.0611, 0.7905, 0.06842, 0.7905, 0.06856, 0.8459, 0.06124, 0.8459, 0.06124, 0.8459, 0.06856, 0.8459, 0.06897, 0.8992, 0.06165, 0.8992, 0.06165, 0.8992, 0.06897, 0.8992, 0.06964, 0.9483, 0.06232, 0.9483, 0.06232, 0.9483, 0.06964, 0.9483, 0.07054, 0.9915, 0.06322, 0.9915, 0.08517, 0.5902, 0.09248, 0.5902, 0.09248, 0.6332, 0.08517, 0.6332, 0.08517, 0.6332, 0.09248, 0.6332, 0.09248, 0.6823, 0.08517, 0.6823, 0.08517, 0.6823, 0.09248, 0.6823, 0.09248, 0.7355, 0.08517, 0.7355, 0.08517, 0.7355, 0.09248, 0.7355, 0.09248, 0.7909, 0.08517, 0.7909, 0.08517, 0.7909, 0.09248, 0.7909, 0.09248, 0.8462, 0.08517, 0.8462, 0.08517, 0.8462, 0.09248, 0.8462, 0.09248, 0.8994, 0.08517, 0.8994, 0.08517, 0.8994, 0.09248, 0.8994, 0.09248, 0.9485, 0.08517, 0.9485, 0.08517, 0.9485, 0.09248, 0.9485, 0.09248, 0.9915, 0.08517, 0.9915, 0.03916, 0.5902, 0.04647, 0.5902, 0.04551, 0.6332, 0.0382, 0.6332, 0.0382, 0.6332, 0.04551, 0.6332, 0.04479, 0.6823, 0.03748, 0.6823, 0.03748, 0.6823, 0.04479, 0.6823, 0.04435, 0.7355, 0.03704, 0.7355, 0.03704, 0.7355, 0.04435, 0.7355, 0.04421, 0.7909, 0.03689, 0.7909, 0.03689, 0.7909, 0.04421, 0.7909, 0.04435, 0.8462, 0.03704, 0.8462, 0.03704, 0.8462, 0.04435, 0.8462, 0.04479, 0.8995, 0.03748, 0.8995, 0.03748, 0.8995, 0.04479, 0.8995, 0.04551, 0.9485, 0.0382, 0.9485, 0.0382, 0.9485, 0.04551, 0.9485, 0.04647, 0.9915, 0.03916, 0.9915, 0.01498, 0.5902, 0.02226, 0.5902, 0.019, 0.6332, 0.01173, 0.6332, 0.01173, 0.6332, 0.019, 0.6332, 0.01658, 0.6823, 0.009309, 0.6823, 0.009309, 0.6823, 0.01658, 0.6823, 0.01509, 0.7355, 0.007819, 0.7355, 0.007819, 0.7355, 0.01509, 0.7355, 0.01459, 0.7909, 0.007316, 0.7909, 0.007316, 0.7909, 0.01459, 0.7909, 0.01509, 0.8462, 0.007819, 0.8462, 0.6482, 0.4354, 0.6595, 0.4194, 0.6828, 0.4375, 0.6744, 0.4558, 0.7659, 0.1048, 0.7643, 0.1253, 0.7362, 0.1253, 0.7344, 0.1048, 0.6744, 0.4558, 0.6828, 0.4375, 0.7087, 0.45, 0.7035, 0.4698, 0.7344, 0.1048, 0.7362, 0.1253, 0.7087, 0.1317, 0.7035, 0.1119, 0.7035, 0.4698, 0.7087, 0.45, 0.7362, 0.4564, 0.7344, 0.4769, 0.7035, 0.1119, 0.7087, 0.1317, 0.6828, 0.1441, 0.6744, 0.1259, 0.7344, 0.4769, 0.7362, 0.4564, 0.7643, 0.4564, 0.7659, 0.4769, 0.6744, 0.1259, 0.6828, 0.1441, 0.6595, 0.1622, 0.6482, 0.1463, 0.7659, 0.4769, 0.7643, 0.4564, 0.7918, 0.45, 0.7968, 0.4698, 0.6482, 0.1463, 0.6595, 0.1622, 0.6397, 0.1853, 0.6259, 0.1722, 0.7968, 0.4698, 0.7918, 0.45, 0.8176, 0.4375, 0.8259, 0.4558, 0.6259, 0.1722, 0.6397, 0.1853, 0.6242, 0.2124, 0.6084, 0.2027, 0.8259, 0.4558, 0.8176, 0.4375, 0.8409, 0.4194, 0.8521, 0.4354, 0.6084, 0.2027, 0.6242, 0.2124, 0.6134, 0.2426, 0.5964, 0.2366, 0.9101, 0.2725, 0.8925, 0.2745, 0.8871, 0.2426, 0.904, 0.2366, 0.8521, 0.4354, 0.8409, 0.4194, 0.8608, 0.3964, 0.8744, 0.4095, 0.5964, 0.2366, 0.6134, 0.2426, 0.608, 0.2745, 0.5902, 0.2725, 0.904, 0.2366, 0.8871, 0.2426, 0.8763, 0.2124, 0.8919, 0.2027, 0.8744, 0.4095, 0.8608, 0.3964, 0.8763, 0.3693, 0.8919, 0.379, 0.5902, 0.2725, 0.608, 0.2745, 0.608, 0.3071, 0.5902, 0.3092, 0.8919, 0.2027, 0.8763, 0.2124, 0.8608, 0.1853, 0.8744, 0.1722, 0.8919, 0.379, 0.8763, 0.3693, 0.8871, 0.3391, 0.904, 0.3451, 0.5902, 0.3092, 0.608, 0.3071, 0.6134, 0.3391, 0.5964, 0.3451, 0.8744, 0.1722, 0.8608, 0.1853, 0.8409, 0.1622, 0.8521, 0.1463, 0.904, 0.3451, 0.8871, 0.3391, 0.8925, 0.3071, 0.9101, 0.3092, 0.5964, 0.3451, 0.6134, 0.3391, 0.6242, 0.3693, 0.6084, 0.379, 0.8521, 0.1463, 0.8409, 0.1622, 0.8176, 0.1441, 0.8259, 0.1259, 0.9101, 0.3092, 0.8925, 0.3071, 0.8925, 0.2745, 0.9101, 0.2725, 0.6084, 0.379, 0.6242, 0.3693, 0.6397, 0.3964, 0.6259, 0.4095, 0.8259, 0.1259, 0.8176, 0.1441, 0.7917, 0.1317, 0.7968, 0.1119, 0.6259, 0.4095, 0.6397, 0.3964, 0.6595, 0.4194, 0.6482, 0.4354, 0.7968, 0.1119, 0.7917, 0.1317, 0.7643, 0.1253, 0.7659, 0.1048])
me_circle.materials.append(mat_material_001)
me_circle.use_remesh_preserve_volume = False
me_circle.use_remesh_preserve_attributes = False
me_circle.use_mirror_vertex_groups = False
me_circle.update()

# ---- objects
ob_circle = bpy.data.objects.new('Circle', me_circle)
ob_lamp = bpy.data.objects.new('Lamp', light_lamp)
ob_camera = bpy.data.objects.new('Camera', cam_camera)

# ---- transforms, parenting, visibility, modifiers, constraints
ob_circle.location = (0.0, 0.0, 0.0)
ob_circle.rotation_euler = (-0.0, 1.571, 0.0)
ob_circle.lineart.crease_threshold = 0.0
ob_lamp.location = (-2.055, -1.523, 2.888)
ob_lamp.rotation_euler = (0.6503, 0.0, 1.866)
ob_lamp.lock_rotations_4d = False
ob_lamp.empty_display_type = 'ARROWS'
ob_lamp.color = (0.0, 0.0, 0.0, 0.0)
ob_lamp.lineart.crease_threshold = 0.0
ob_camera.location = (-6.835, -0.1533, 0.5475)
ob_camera.rotation_euler = (1.571, 0.01082, 4.712)
ob_camera.lock_rotations_4d = False
ob_camera.empty_display_type = 'ARROWS'
ob_camera.color = (0.0, 0.0, 0.0, 0.0)
ob_camera.display_type = 'WIRE'
ob_camera.lineart.crease_threshold = 0.0

# ---- collection membership
col_collection_1.objects.link(ob_circle)
col_collection_1.objects.link(ob_lamp)
col_collection_1.objects.link(ob_camera)

# ---- scene / render settings (as saved in the file)
scene.camera = ob_camera
scene.frame_start = 1; scene.frame_end = 250; scene.frame_set(1)
scene.render.engine = 'BLENDER_EEVEE_NEXT'
scene.render.resolution_percentage = 50
scene.render.dither_intensity = 0.0
scene.cycles.use_denoising = False
scene.cycles.samples = 10
scene.cycles.sampling_pattern = 'TABULATED_SOBOL'
scene.cycles.light_sampling_threshold = 0.0
scene.cycles.use_adaptive_sampling = False
scene.cycles.use_light_tree = False
scene.cycles.blur_glossy = 0.0
scene.cycles.pixel_filter_type = 'GAUSSIAN'
scene.cycles.sample_clamp_indirect = 0.0
scene.view_settings.view_transform = 'Standard'
bpy.context.view_layer.update()
